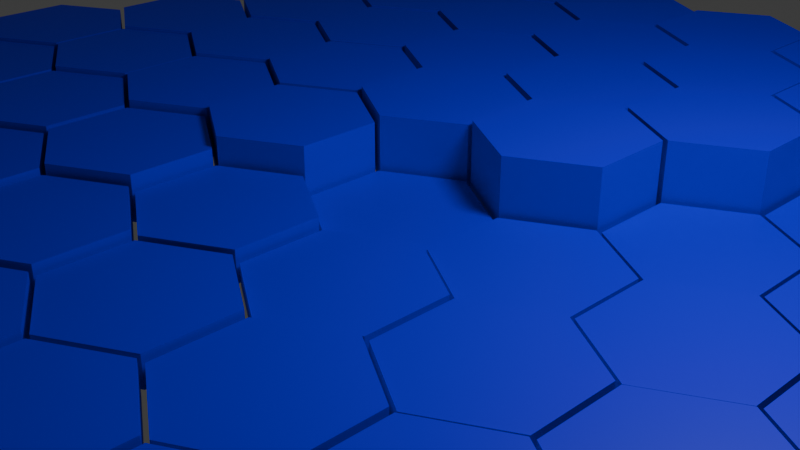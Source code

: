 # Source: NewTask.blend  (saved by Blender 4.0.36; exported with 4.5.12 LTS)
import bpy
from mathutils import Matrix  # noqa: F401  (used for matrix-valued properties, if any)

bpy.ops.wm.read_factory_settings(use_empty=True)
scene = bpy.context.scene
scene.name = 'Scene'

# ---- collections
col_collection = bpy.data.collections.new('Collection'); scene.collection.children.link(col_collection)

# ---- materials (node trees are filled in below, after node groups)
mat_material_001 = bpy.data.materials.new('Material.001')
mat_material_001.alpha_threshold = 0.0
mat_material_001.use_transparent_shadow = False
mat_material_001.roughness = 0.5
mat_material_001.line_color = (0.0, 0.0, 0.0, 1.0)

# ---- node groups
ng_auto_smooth = bpy.data.node_groups.new('Auto Smooth', 'GeometryNodeTree')
_s = ng_auto_smooth.interface.new_socket(name='Geometry', in_out='OUTPUT', socket_type='NodeSocketGeometry')
_s = ng_auto_smooth.interface.new_socket(name='Geometry', in_out='INPUT', socket_type='NodeSocketGeometry')
_s = ng_auto_smooth.interface.new_socket(name='Angle', in_out='INPUT', socket_type='NodeSocketFloat')
_s.subtype = 'ANGLE'
_s.min_value = 0.0
_s.max_value = 3.142
ng_auto_smooth.is_modifier = True
_N = ng_auto_smooth.nodes; _L = ng_auto_smooth.links
n0 = _N.new('NodeGroupOutput'); n0.name = 'Group Output'; n0.location = (480, -100)
n1 = _N.new('NodeGroupInput'); n1.name = 'Group Input'; n1.location = (-420, -300)
n2 = _N.new('NodeGroupInput'); n2.name = 'Group Input.001'; n2.location = (-60, -100)
n3 = _N.new('GeometryNodeSetShadeSmooth'); n3.name = 'Set Shade Smooth'; n3.location = (120, -100)
n3.domain = 'EDGE'
n4 = _N.new('GeometryNodeSetShadeSmooth'); n4.name = 'Set Shade Smooth.001'; n4.location = (300, -100)
n5 = _N.new('GeometryNodeInputMeshEdgeAngle'); n5.name = 'Edge Angle'; n5.location = (-420, -220)
n6 = _N.new('GeometryNodeInputEdgeSmooth'); n6.name = 'Is Edge Smooth'; n6.location = (-60, -160)
n7 = _N.new('GeometryNodeInputShadeSmooth'); n7.name = 'Is Face Smooth'; n7.location = (-240, -340)
n8 = _N.new('FunctionNodeBooleanMath'); n8.name = 'Boolean Math'; n8.location = (-60, -220)
n9 = _N.new('FunctionNodeCompare'); n9.name = 'Compare'; n9.location = (-240, -180)
n9.operation = 'LESS_EQUAL'
_L.new(n5.outputs[0], n9.inputs[0])
_L.new(n4.outputs[0], n0.inputs[0])
_L.new(n1.outputs[1], n9.inputs[1])
_L.new(n9.outputs[0], n8.inputs[0])
_L.new(n7.outputs[0], n8.inputs[1])
_L.new(n2.outputs[0], n3.inputs[0])
_L.new(n6.outputs[0], n3.inputs[1])
_L.new(n3.outputs[0], n4.inputs[0])
_L.new(n8.outputs[0], n3.inputs[2])
n0.is_active_output = True

# ---- material node trees
mat_material_001.use_nodes = True; mat_material_001.node_tree.nodes.clear()
_N = mat_material_001.node_tree.nodes; _L = mat_material_001.node_tree.links
n0 = _N.new('ShaderNodeOutputMaterial'); n0.name = 'Material Output'; n0.location = (300, 300)
n1 = _N.new('ShaderNodeBsdfPrincipled'); n1.name = 'Principled BSDF'; n1.location = (10, 300)
n1.inputs[0].default_value = (0.004493, 0.0, 0.7995, 1.0)
n1.inputs[3].default_value = 1.45
_L.new(n1.outputs[0], n0.inputs[0])
n0.is_active_output = True

# ---- world
world_world = bpy.data.worlds.new('World'); scene.world = world_world
world_world.use_nodes = True; world_world.node_tree.nodes.clear()
_N = world_world.node_tree.nodes; _L = world_world.node_tree.links
n0 = _N.new('ShaderNodeOutputWorld'); n0.name = 'World Output'; n0.location = (300, 300)
n1 = _N.new('ShaderNodeBackground'); n1.name = 'Background'; n1.location = (10, 300)
n1.inputs[0].default_value = (0.05088, 0.05088, 0.05088, 1.0)
_L.new(n1.outputs[0], n0.inputs[0])
n0.is_active_output = True
world_world.color = (0.05088, 0.05088, 0.05088)
world_world.use_sun_shadow = False
world_world.sun_shadow_jitter_overblur = 0.0

# ---- cameras
cam_camera = bpy.data.cameras.new('Camera')
cam_camera.clip_end = 100.0
cam_camera.ortho_scale = 7.314

# ---- lights
light_light = bpy.data.lights.new('Light', 'POINT')
light_light.transmission_factor = 0.0
light_light.use_soft_falloff = False
light_light.energy = 1000.0
light_light.shadow_soft_size = 1.024
light_light.shadow_maximum_resolution = 0.006
light_light.use_absolute_resolution = True

# ---- meshes
me_hex_grid_001 = bpy.data.meshes.new('Hex.Grid.001')
me_hex_grid_001.from_pydata([(-6.928, 0.9675, 0.0), (-7.766, 0.4837, 0.0), (-7.766, -0.4837, 0.0), (-6.928, -0.9675, 0.0), (-6.09, -0.4837, 0.0), (-6.09, 0.4837, 0.0), (-6.062, 2.467, 0.0), (-6.9, 1.984, 0.0), (-6.9, 1.016, 0.0), (-6.062, 0.5325, 0.0), (-5.224, 1.016, 0.0), (-5.224, 1.984, 0.0), (-5.196, 3.967, 0.0), (-6.034, 3.484, 0.0), (-6.034, 2.516, 0.0), (-5.196, 2.033, 0.0), (-4.358, 2.516, 0.0), (-4.358, 3.484, 0.0), (-4.33, 5.468, 0.0), (-5.168, 4.984, 0.0), (-5.168, 4.016, 0.0), (-4.33, 3.533, 0.0), (-3.492, 4.016, 0.0), (-3.492, 4.984, 0.0), (-3.464, 6.968, 0.0), (-4.302, 6.484, 0.0), (-4.302, 5.516, 0.0), (-3.464, 5.032, 0.0), (-2.626, 5.516, 0.0), (-2.626, 6.484, 0.0), (-6.062, -0.5325, 0.0), (-6.9, -1.016, 0.0), (-6.9, -1.984, 0.0), (-6.062, -2.467, 0.0), (-5.224, -1.984, 0.0), (-5.224, -1.016, 0.0), (-5.196, 0.9675, 0.0), (-6.034, 0.4837, 0.0), (-6.034, -0.4837, 0.0), (-5.196, -0.9675, 0.0), (-4.358, -0.4837, 0.0), (-4.358, 0.4837, 0.0), (-4.33, 2.467, 0.0), (-5.168, 1.984, 0.0), (-5.168, 1.016, 0.0), (-4.33, 0.5325, 0.0), (-3.492, 1.016, 0.0), (-3.492, 1.984, 0.0), (-3.464, 3.967, 0.0), (-4.302, 3.484, 0.0), (-4.302, 2.516, 0.0), (-3.464, 2.033, 0.0), (-2.626, 2.516, 0.0), (-2.626, 3.484, 0.0), (-2.598, 5.468, 0.0), (-3.436, 4.984, 0.0), (-3.436, 4.016, 0.0), (-2.598, 3.533, 0.0), (-1.76, 4.016, 0.0), (-1.76, 4.984, 0.0), (-1.732, 6.968, 0.0), (-2.57, 6.484, 0.0), (-2.57, 5.516, 0.0), (-1.732, 5.032, 0.0), (-0.8942, 5.516, 0.0), (-0.8942, 6.484, 0.0), (-5.196, -2.033, 0.0), (-6.034, -2.516, 0.0), (-6.034, -3.484, 0.0), (-5.196, -3.967, 0.0), (-4.358, -3.484, 0.0), (-4.358, -2.516, 0.0), (-4.33, -0.5325, 0.0), (-5.168, -1.016, 0.0), (-5.168, -1.984, 0.0), (-4.33, -2.467, 0.0), (-3.492, -1.984, 0.0), (-3.492, -1.016, 0.0), (-3.464, 0.9675, 0.0), (-4.302, 0.4837, 0.0), (-4.302, -0.4837, 0.0), (-3.464, -0.9675, 0.0), (-2.626, -0.4837, 0.0), (-2.626, 0.4837, 0.0), (-2.598, 2.467, 0.0), (-3.436, 1.984, 0.0), (-3.436, 1.016, 0.0), (-2.598, 0.5325, 0.0), (-1.76, 1.016, 0.0), (-1.76, 1.984, 0.0), (-1.732, 3.967, 0.0), (-2.57, 3.484, 0.0), (-2.57, 2.516, 0.0), (-1.732, 2.033, 0.0), (-0.8942, 2.516, 0.0), (-0.8942, 3.484, 0.0), (-0.866, 5.468, 0.0), (-1.704, 4.984, 0.0), (-1.704, 4.016, 0.0), (-0.866, 3.533, 0.0), (-0.02815, 4.016, 0.0), (-0.02815, 4.984, 0.0), (0.0, 6.968, 0.0), (-0.8379, 6.484, 0.0), (-0.8379, 5.516, 0.0), (0.0, 5.032, 0.0), (0.8379, 5.516, 0.0), (0.8379, 6.484, 0.0), (-4.33, -3.533, 0.0), (-5.168, -4.016, 0.0), (-5.168, -4.984, 0.0), (-4.33, -5.468, 0.0), (-3.492, -4.984, 0.0), (-3.492, -4.016, 0.0), (-3.464, -2.033, 0.0), (-4.302, -2.516, 0.0), (-4.302, -3.484, 0.0), (-3.464, -3.967, 0.0), (-2.626, -3.484, 0.0), (-2.626, -2.516, 0.0), (-2.598, -0.5325, 0.0), (-3.436, -1.016, 0.0), (-3.436, -1.984, 0.0), (-2.598, -2.467, 0.0), (-1.76, -1.984, 0.0), (-1.76, -1.016, 0.0), (-1.732, 0.9675, 0.0), (-2.57, 0.4837, 0.0), (-2.57, -0.4837, 0.0), (-1.732, -0.9675, 0.0), (-0.8942, -0.4837, 0.0), (-0.8942, 0.4837, 0.0), (-0.866, 2.467, 0.0), (-1.704, 1.984, 0.0), (-1.704, 1.016, 0.0), (-0.866, 0.5325, 0.0), (-0.02815, 1.016, 0.0), (-0.02815, 1.984, 0.0), (0.0, 3.967, 0.0), (-0.8379, 3.484, 0.0), (-0.8379, 2.516, 0.0), (0.0, 2.033, 0.0), (0.8379, 2.516, 0.0), (0.8379, 3.484, 0.0), (0.866, 5.468, 0.0), (0.02815, 4.984, 0.0), (0.02815, 4.016, 0.0), (0.866, 3.533, 0.0), (1.704, 4.016, 0.0), (1.704, 4.984, 0.0), (1.732, 6.968, 0.0), (0.8942, 6.484, 0.0), (0.8942, 5.516, 0.0), (1.732, 5.032, 0.0), (2.57, 5.516, 0.0), (2.57, 6.484, 0.0), (-3.464, -5.032, 0.0), (-4.302, -5.516, 0.0), (-4.302, -6.484, 0.0), (-3.464, -6.968, 0.0), (-2.626, -6.484, 0.0), (-2.626, -5.516, 0.0), (-2.598, -3.533, 0.0), (-3.436, -4.016, 0.0), (-3.436, -4.984, 0.0), (-2.598, -5.468, 0.0), (-1.76, -4.984, 0.0), (-1.76, -4.016, 0.0), (-1.732, -2.033, 0.0), (-2.57, -2.516, 0.0), (-2.57, -3.484, 0.0), (-1.732, -3.967, 0.0), (-0.8942, -3.484, 0.0), (-0.8942, -2.516, 0.0), (-0.866, -0.5325, 0.0), (-1.704, -1.016, 0.0), (-1.704, -1.984, 0.0), (-0.866, -2.467, 0.0), (-0.02815, -1.984, 0.0), (-0.02815, -1.016, 0.0), (0.0, 0.9675, 0.0), (-0.8379, 0.4837, 0.0), (-0.8379, -0.4837, 0.0), (0.0, -0.9675, 0.0), (0.8379, -0.4837, 0.0), (0.8379, 0.4837, 0.0), (0.866, 2.467, 0.0), (0.02815, 1.984, 0.0), (0.02815, 1.016, 0.0), (0.866, 0.5325, 0.0), (1.704, 1.016, 0.0), (1.704, 1.984, 0.0), (1.732, 3.967, 0.0), (0.8942, 3.484, 0.0), (0.8942, 2.516, 0.0), (1.732, 2.033, 0.0), (2.57, 2.516, 0.0), (2.57, 3.484, 0.0), (2.598, 5.468, 0.0), (1.76, 4.984, 0.0), (1.76, 4.016, 0.0), (2.598, 3.533, 0.0), (3.436, 4.016, 0.0), (3.436, 4.984, 0.0), (3.464, 6.968, 0.0), (2.626, 6.484, 0.0), (2.626, 5.516, 0.0), (3.464, 5.032, 0.0), (4.302, 5.516, 0.0), (4.302, 6.484, 0.0), (-1.732, -5.032, 0.0), (-2.57, -5.516, 0.0), (-2.57, -6.484, 0.0), (-1.732, -6.968, 0.0), (-0.8942, -6.484, 0.0), (-0.8942, -5.516, 0.0), (-0.866, -3.533, 0.0), (-1.704, -4.016, 0.0), (-1.704, -4.984, 0.0), (-0.866, -5.468, 0.0), (-0.02815, -4.984, 0.0), (-0.02815, -4.016, 0.0), (0.0, -2.033, 0.0), (-0.8379, -2.516, 0.0), (-0.8379, -3.484, 0.0), (0.0, -3.967, 0.0), (0.8379, -3.484, 0.0), (0.8379, -2.516, 0.0), (0.866, -0.5325, 0.0), (0.02815, -1.016, 0.0), (0.02815, -1.984, 0.0), (0.866, -2.467, 0.0), (1.704, -1.984, 0.0), (1.704, -1.016, 0.0), (1.732, 0.9675, 0.0), (0.8942, 0.4837, 0.0), (0.8942, -0.4837, 0.0), (1.732, -0.9675, 0.0), (2.57, -0.4837, 0.0), (2.57, 0.4837, 0.0), (2.598, 2.467, 0.0), (1.76, 1.984, 0.0), (1.76, 1.016, 0.0), (2.598, 0.5325, 0.0), (3.436, 1.016, 0.0), (3.436, 1.984, 0.0), (3.464, 3.967, 0.0), (2.626, 3.484, 0.0), (2.626, 2.516, 0.0), (3.464, 2.033, 0.0), (4.302, 2.516, 0.0), (4.302, 3.484, 0.0), (4.33, 5.468, 0.0), (3.492, 4.984, 0.0), (3.492, 4.016, 0.0), (4.33, 3.533, 0.0), (5.168, 4.016, 0.0), (5.168, 4.984, 0.0), (0.0, -5.032, 0.0), (-0.8379, -5.516, 0.0), (-0.8379, -6.484, 0.0), (0.0, -6.968, 0.0), (0.8379, -6.484, 0.0), (0.8379, -5.516, 0.0), (0.866, -3.533, 0.0), (0.02815, -4.016, 0.0), (0.02815, -4.984, 0.0), (0.866, -5.468, 0.0), (1.704, -4.984, 0.0), (1.704, -4.016, 0.0), (1.732, -2.033, 0.0), (0.8942, -2.516, 0.0), (0.8942, -3.484, 0.0), (1.732, -3.967, 0.0), (2.57, -3.484, 0.0), (2.57, -2.516, 0.0), (2.598, -0.5325, 0.0), (1.76, -1.016, 0.0), (1.76, -1.984, 0.0), (2.598, -2.467, 0.0), (3.436, -1.984, 0.0), (3.436, -1.016, 0.0), (3.464, 0.9675, 0.0), (2.626, 0.4837, 0.0), (2.626, -0.4837, 0.0), (3.464, -0.9675, 0.0), (4.302, -0.4837, 0.0), (4.302, 0.4837, 0.0), (4.33, 2.467, 0.0), (3.492, 1.984, 0.0), (3.492, 1.016, 0.0), (4.33, 0.5325, 0.0), (5.168, 1.016, 0.0), (5.168, 1.984, 0.0), (5.196, 3.967, 0.0), (4.358, 3.484, 0.0), (4.358, 2.516, 0.0), (5.196, 2.033, 0.0), (6.034, 2.516, 0.0), (6.034, 3.484, 0.0), (1.732, -5.032, 0.0), (0.8942, -5.516, 0.0), (0.8942, -6.484, 0.0), (1.732, -6.968, 0.0), (2.57, -6.484, 0.0), (2.57, -5.516, 0.0), (2.598, -3.533, 0.0), (1.76, -4.016, 0.0), (1.76, -4.984, 0.0), (2.598, -5.468, 0.0), (3.436, -4.984, 0.0), (3.436, -4.016, 0.0), (3.464, -2.033, 0.0), (2.626, -2.516, 0.0), (2.626, -3.484, 0.0), (3.464, -3.967, 0.0), (4.302, -3.484, 0.0), (4.302, -2.516, 0.0), (4.33, -0.5325, 0.0), (3.492, -1.016, 0.0), (3.492, -1.984, 0.0), (4.33, -2.467, 0.0), (5.168, -1.984, 0.0), (5.168, -1.016, 0.0), (5.196, 0.9675, 0.0), (4.358, 0.4837, 0.0), (4.358, -0.4837, 0.0), (5.196, -0.9675, 0.0), (6.034, -0.4837, 0.0), (6.034, 0.4837, 0.0), (6.062, 2.467, 0.0), (5.224, 1.984, 0.0), (5.224, 1.016, 0.0), (6.062, 0.5325, 0.0), (6.9, 1.016, 0.0), (6.9, 1.984, 0.0), (3.464, -5.032, 0.0), (2.626, -5.516, 0.0), (2.626, -6.484, 0.0), (3.464, -6.968, 0.0), (4.302, -6.484, 0.0), (4.302, -5.516, 0.0), (4.33, -3.533, 0.0), (3.492, -4.016, 0.0), (3.492, -4.984, 0.0), (4.33, -5.468, 0.0), (5.168, -4.984, 0.0), (5.168, -4.016, 0.0), (5.196, -2.033, 0.0), (4.358, -2.516, 0.0), (4.358, -3.484, 0.0), (5.196, -3.967, 0.0), (6.034, -3.484, 0.0), (6.034, -2.516, 0.0), (6.062, -0.5325, 0.0), (5.224, -1.016, 0.0), (5.224, -1.984, 0.0), (6.062, -2.467, 0.0), (6.9, -1.984, 0.0), (6.9, -1.016, 0.0), (6.928, 0.9675, 0.0), (6.09, 0.4837, 0.0), (6.09, -0.4837, 0.0), (6.928, -0.9675, 0.0), (7.766, -0.4837, 0.0), (7.766, 0.4837, 0.0), (-6.928, 0.9675, 0.5745), (-7.766, 0.4837, 0.5745), (-7.766, -0.4837, 0.5745), (-6.928, -0.9675, 0.5745), (-6.09, -0.4837, 0.5745), (-6.09, 0.4837, 0.5745), (-6.062, 2.467, 0.607), (-6.9, 1.984, 0.607), (-6.9, 1.016, 0.607), (-6.062, 0.5325, 0.607), (-5.224, 1.016, 0.607), (-5.224, 1.984, 0.607), (-5.196, 3.967, 0.6407), (-6.034, 3.484, 0.6407), (-6.034, 2.516, 0.6407), (-5.196, 2.033, 0.6407), (-4.358, 2.516, 0.6407), (-4.358, 3.484, 0.6407), (-4.33, 5.468, 0.6702), (-5.168, 4.984, 0.6702), (-5.168, 4.016, 0.6702), (-4.33, 3.533, 0.6702), (-3.492, 4.016, 0.6702), (-3.492, 4.984, 0.6702), (-3.464, 6.968, 0.6932), (-4.302, 6.484, 0.6932), (-4.302, 5.516, 0.6932), (-3.464, 5.032, 0.6932), (-2.626, 5.516, 0.6932), (-2.626, 6.484, 0.6932), (-6.062, -0.5325, 0.5449), (-6.9, -1.016, 0.5449), (-6.9, -1.984, 0.5449), (-6.062, -2.467, 0.5449), (-5.224, -1.984, 0.5449), (-5.224, -1.016, 0.5449), (-5.196, 0.9675, 0.582), (-6.034, 0.4837, 0.582), (-6.034, -0.4837, 0.582), (-5.196, -0.9675, 0.582), (-4.358, -0.4837, 0.582), (-4.358, 0.4837, 0.582), (-4.33, 2.467, 0.6276), (-5.168, 1.984, 0.6276), (-5.168, 1.016, 0.6276), (-4.33, 0.5325, 0.6276), (-3.492, 1.016, 0.6276), (-3.492, 1.984, 0.6276), (-3.464, 3.967, 0.6694), (-4.302, 3.484, 0.6694), (-4.302, 2.516, 0.6694), (-3.464, 2.033, 0.6694), (-2.626, 2.516, 0.6694), (-2.626, 3.484, 0.6694), (-2.598, 5.468, 0.6994), (-3.436, 4.984, 0.6994), (-3.436, 4.016, 0.6994), (-2.598, 3.533, 0.6994), (-1.76, 4.016, 0.6994), (-1.76, 4.984, 0.6994), (-1.732, 6.968, 0.7193), (-2.57, 6.484, 0.7193), (-2.57, 5.516, 0.7193), (-1.732, 5.032, 0.7193), (-0.8942, 5.516, 0.7193), (-0.8942, 6.484, 0.7193), (-5.196, -2.033, 0.5064), (-6.034, -2.516, 0.5064), (-6.034, -3.484, 0.5064), (-5.196, -3.967, 0.5064), (-4.358, -3.484, 0.5064), (-4.358, -2.516, 0.5064), (-4.33, -0.5325, 0.5393), (-5.168, -1.016, 0.5393), (-5.168, -1.984, 0.5393), (-4.33, -2.467, 0.5393), (-3.492, -1.984, 0.5393), (-3.492, -1.016, 0.5393), (-3.464, 0.9675, 0.5989), (-4.302, 0.4837, 0.5989), (-4.302, -0.4837, 0.5989), (-3.464, -0.9675, 0.5989), (-2.626, -0.4837, 0.5989), (-2.626, 0.4837, 0.5989), (-2.598, 2.467, 0.6675), (-3.436, 1.984, 0.6675), (-3.436, 1.016, 0.6675), (-2.598, 0.5325, 0.6675), (-1.76, 1.016, 0.6675), (-1.76, 1.984, 0.6675), (-1.732, 3.967, 0.7107), (-2.57, 3.484, 0.7107), (-2.57, 2.516, 0.7107), (-1.732, 2.033, 0.7107), (-0.8942, 2.516, 0.7107), (-0.8942, 3.484, 0.7107), (-0.866, 5.468, 0.7336), (-1.704, 4.984, 0.7336), (-1.704, 4.016, 0.7336), (-0.866, 3.533, 0.7336), (-0.02815, 4.016, 0.7336), (-0.02815, 4.984, 0.7336), (0.0, 6.968, 0.7467), (-0.8379, 6.484, 0.7467), (-0.8379, 5.516, 0.7467), (0.0, 5.032, 0.7467), (0.8379, 5.516, 0.7467), (0.8379, 6.484, 0.7467), (-4.33, -3.533, 0.4656), (-5.168, -4.016, 0.4656), (-5.168, -4.984, 0.4656), (-4.33, -5.468, 0.4656), (-3.492, -4.984, 0.4656), (-3.492, -4.016, 0.4656), (-3.464, -2.033, 0.4799), (-4.302, -2.516, 0.4799), (-4.302, -3.484, 0.4799), (-3.464, -3.967, 0.4799), (-2.626, -3.484, 0.4799), (-2.626, -2.516, 0.4799), (-2.598, -0.5325, 0.5221), (-3.436, -1.016, 0.5221), (-3.436, -1.984, 0.5221), (-2.598, -2.467, 0.5221), (-1.76, -1.984, 0.5221), (-1.76, -1.016, 0.5221), (-1.732, 0.9675, 0.6605), (-2.57, 0.4837, 0.6605), (-2.57, -0.4837, 0.6605), (-1.732, -0.9675, 0.6605), (-0.8942, -0.4837, 0.6605), (-0.8942, 0.4837, 0.6605), (-0.866, 2.467, 0.7369), (-1.704, 1.984, 0.7369), (-1.704, 1.016, 0.7369), (-0.866, 0.5325, 0.7369), (-0.02815, 1.016, 0.7369), (-0.02815, 1.984, 0.7369), (0.0, 3.967, 0.7582), (-0.8379, 3.484, 0.7582), (-0.8379, 2.516, 0.7582), (0.0, 2.033, 0.7582), (0.8379, 2.516, 0.7582), (0.8379, 3.484, 0.7582), (0.866, 5.468, 0.7673), (0.02815, 4.984, 0.7673), (0.02815, 4.016, 0.7673), (0.866, 3.533, 0.7673), (1.704, 4.016, 0.7673), (1.704, 4.984, 0.7673), (1.732, 6.968, 0.7724), (0.8942, 6.484, 0.7724), (0.8942, 5.516, 0.7724), (1.732, 5.032, 0.7724), (2.57, 5.516, 0.7724), (2.57, 6.484, 0.7724), (-3.464, -5.032, 0.4319), (-4.302, -5.516, 0.4319), (-4.302, -6.484, 0.4319), (-3.464, -6.968, 0.4319), (-2.626, -6.484, 0.4319), (-2.626, -5.516, 0.4319), (-2.598, -3.533, 0.4286), (-3.436, -4.016, 0.4286), (-3.436, -4.984, 0.4286), (-2.598, -5.468, 0.4286), (-1.76, -4.984, 0.4286), (-1.76, -4.016, 0.4286), (-1.732, -2.033, 0.42), (-2.57, -2.516, 0.42), (-2.57, -3.484, 0.42), (-1.732, -3.967, 0.42), (-0.8942, -3.484, 0.42), (-0.8942, -2.516, 0.42), (-0.866, -0.5325, 0.3517), (-1.704, -1.016, 0.3517), (-1.704, -1.984, 0.3517), (-0.866, -2.467, 0.3517), (-0.02815, -1.984, 0.3517), (-0.02815, -1.016, 0.3517), (0.0, 0.9675, 0.1184), (-0.8379, 0.4837, 0.1184), (-0.8379, -0.4837, 0.1184), (0.0, -0.9675, 0.1184), (0.8379, -0.4837, 0.1184), (0.8379, 0.4837, 0.1184), (0.866, 2.467, 0.8023), (0.02815, 1.984, 0.8023), (0.02815, 1.016, 0.8023), (0.866, 0.5325, 0.8023), (1.704, 1.016, 0.8023), (1.704, 1.984, 0.8023), (1.732, 3.967, 0.7977), (0.8942, 3.484, 0.7977), (0.8942, 2.516, 0.7977), (1.732, 2.033, 0.7977), (2.57, 2.516, 0.7977), (2.57, 3.484, 0.7977), (2.598, 5.468, 0.7954), (1.76, 4.984, 0.7954), (1.76, 4.016, 0.7954), (2.598, 3.533, 0.7954), (3.436, 4.016, 0.7954), (3.436, 4.984, 0.7954), (3.464, 6.968, 0.7942), (2.626, 6.484, 0.7942), (2.626, 5.516, 0.7942), (3.464, 5.032, 0.7942), (4.302, 5.516, 0.7942), (4.302, 6.484, 0.7942), (-1.732, -5.032, 0.3971), (-2.57, -5.516, 0.3971), (-2.57, -6.484, 0.3971), (-1.732, -6.968, 0.3971), (-0.8942, -6.484, 0.3971), (-0.8942, -5.516, 0.3971), (-0.866, -3.533, 0.3766), (-1.704, -4.016, 0.3766), (-1.704, -4.984, 0.3766), (-0.866, -5.468, 0.3766), (-0.02815, -4.984, 0.3766), (-0.02815, -4.016, 0.3766), (0.0, -2.033, 0.3293), (-0.8379, -2.516, 0.3293), (-0.8379, -3.484, 0.3293), (0.0, -3.967, 0.3293), (0.8379, -3.484, 0.3293), (0.8379, -2.516, 0.3293), (0.866, -0.5325, 0.2351), (0.02815, -1.016, 0.2351), (0.02815, -1.984, 0.2351), (0.866, -2.467, 0.2351), (1.704, -1.984, 0.2351), (1.704, -1.016, 0.2351), (1.732, 0.9675, 0.1668), (0.8942, 0.4837, 0.1668), (0.8942, -0.4837, 0.1668), (1.732, -0.9675, 0.1668), (2.57, -0.4837, 0.1668), (2.57, 0.4837, 0.1668), (2.598, 2.467, 0.1383), (1.76, 1.984, 0.1383), (1.76, 1.016, 0.1383), (2.598, 0.5325, 0.1383), (3.436, 1.016, 0.1383), (3.436, 1.984, 0.1383), (3.464, 3.967, 0.1245), (2.626, 3.484, 0.1245), (2.626, 2.516, 0.1245), (3.464, 2.033, 0.1245), (4.302, 2.516, 0.1245), (4.302, 3.484, 0.1245), (4.33, 5.468, 0.1167), (3.492, 4.984, 0.1167), (3.492, 4.016, 0.1167), (4.33, 3.533, 0.1167), (5.168, 4.016, 0.1167), (5.168, 4.984, 0.1167), (0.0, -5.032, 0.3589), (-0.8379, -5.516, 0.3589), (-0.8379, -6.484, 0.3589), (0.0, -6.968, 0.3589), (0.8379, -6.484, 0.3589), (0.8379, -5.516, 0.3589), (0.866, -3.533, 0.3263), (0.02815, -4.016, 0.3263), (0.02815, -4.984, 0.3263), (0.866, -5.468, 0.3263), (1.704, -4.984, 0.3263), (1.704, -4.016, 0.3263), (1.732, -2.033, 0.2763), (0.8942, -2.516, 0.2763), (0.8942, -3.484, 0.2763), (1.732, -3.967, 0.2763), (2.57, -3.484, 0.2763), (2.57, -2.516, 0.2763), (2.598, -0.5325, 0.2213), (1.76, -1.016, 0.2213), (1.76, -1.984, 0.2213), (2.598, -2.467, 0.2213), (3.436, -1.984, 0.2213), (3.436, -1.016, 0.2213), (3.464, 0.9675, 0.1814), (2.626, 0.4837, 0.1814), (2.626, -0.4837, 0.1814), (3.464, -0.9675, 0.1814), (4.302, -0.4837, 0.1814), (4.302, 0.4837, 0.1814), (4.33, 2.467, 0.157), (3.492, 1.984, 0.157), (3.492, 1.016, 0.157), (4.33, 0.5325, 0.157), (5.168, 1.016, 0.157), (5.168, 1.984, 0.157), (5.196, 3.967, 0.142), (4.358, 3.484, 0.142), (4.358, 2.516, 0.142), (5.196, 2.033, 0.142), (6.034, 2.516, 0.142), (6.034, 3.484, 0.142), (1.732, -5.032, 0.3252), (0.8942, -5.516, 0.3252), (0.8942, -6.484, 0.3252), (1.732, -6.968, 0.3252), (2.57, -6.484, 0.3252), (2.57, -5.516, 0.3252), (2.598, -3.533, 0.2919), (1.76, -4.016, 0.2919), (1.76, -4.984, 0.2919), (2.598, -5.468, 0.2919), (3.436, -4.984, 0.2919), (3.436, -4.016, 0.2919), (3.464, -2.033, 0.2528), (2.626, -2.516, 0.2528), (2.626, -3.484, 0.2528), (3.464, -3.967, 0.2528), (4.302, -3.484, 0.2528), (4.302, -2.516, 0.2528), (4.33, -0.5325, 0.2163), (3.492, -1.016, 0.2163), (3.492, -1.984, 0.2163), (4.33, -2.467, 0.2163), (5.168, -1.984, 0.2163), (5.168, -1.016, 0.2163), (5.196, 0.9675, 0.1881), (4.358, 0.4837, 0.1881), (4.358, -0.4837, 0.1881), (5.196, -0.9675, 0.1881), (6.034, -0.4837, 0.1881), (6.034, 0.4837, 0.1881), (6.062, 2.467, 0.168), (5.224, 1.984, 0.168), (5.224, 1.016, 0.168), (6.062, 0.5325, 0.168), (6.9, 1.016, 0.168), (6.9, 1.984, 0.168), (3.464, -5.032, 0.2997), (2.626, -5.516, 0.2997), (2.626, -6.484, 0.2997), (3.464, -6.968, 0.2997), (4.302, -6.484, 0.2997), (4.302, -5.516, 0.2997), (4.33, -3.533, 0.2706), (3.492, -4.016, 0.2706), (3.492, -4.984, 0.2706), (4.33, -5.468, 0.2706), (5.168, -4.984, 0.2706), (5.168, -4.016, 0.2706), (5.196, -2.033, 0.2407), (4.358, -2.516, 0.2407), (4.358, -3.484, 0.2407), (5.196, -3.967, 0.2407), (6.034, -3.484, 0.2407), (6.034, -2.516, 0.2407), (6.062, -0.5325, 0.2138), (5.224, -1.016, 0.2138), (5.224, -1.984, 0.2138), (6.062, -2.467, 0.2138), (6.9, -1.984, 0.2138), (6.9, -1.016, 0.2138), (6.928, 0.9675, 0.1919), (6.09, 0.4837, 0.1919), (6.09, -0.4837, 0.1919), (6.928, -0.9675, 0.1919), (7.766, -0.4837, 0.1919), (7.766, 0.4837, 0.1919)], [], [(0, 3, 2, 1), (3, 0, 5, 4), (6, 9, 8, 7), (9, 6, 11, 10), (12, 15, 14, 13), (15, 12, 17, 16), (18, 21, 20, 19), (21, 18, 23, 22), (24, 27, 26, 25), (27, 24, 29, 28), (30, 33, 32, 31), (33, 30, 35, 34), (36, 39, 38, 37), (39, 36, 41, 40), (42, 45, 44, 43), (45, 42, 47, 46), (48, 51, 50, 49), (51, 48, 53, 52), (54, 57, 56, 55), (57, 54, 59, 58), (60, 63, 62, 61), (63, 60, 65, 64), (66, 69, 68, 67), (69, 66, 71, 70), (72, 75, 74, 73), (75, 72, 77, 76), (78, 81, 80, 79), (81, 78, 83, 82), (84, 87, 86, 85), (87, 84, 89, 88), (90, 93, 92, 91), (93, 90, 95, 94), (96, 99, 98, 97), (99, 96, 101, 100), (102, 105, 104, 103), (105, 102, 107, 106), (108, 111, 110, 109), (111, 108, 113, 112), (114, 117, 116, 115), (117, 114, 119, 118), (120, 123, 122, 121), (123, 120, 125, 124), (126, 129, 128, 127), (129, 126, 131, 130), (132, 135, 134, 133), (135, 132, 137, 136), (138, 141, 140, 139), (141, 138, 143, 142), (144, 147, 146, 145), (147, 144, 149, 148), (150, 153, 152, 151), (153, 150, 155, 154), (156, 159, 158, 157), (159, 156, 161, 160), (162, 165, 164, 163), (165, 162, 167, 166), (168, 171, 170, 169), (171, 168, 173, 172), (174, 177, 176, 175), (177, 174, 179, 178), (180, 183, 182, 181), (183, 180, 185, 184), (186, 189, 188, 187), (189, 186, 191, 190), (192, 195, 194, 193), (195, 192, 197, 196), (198, 201, 200, 199), (201, 198, 203, 202), (204, 207, 206, 205), (207, 204, 209, 208), (210, 213, 212, 211), (213, 210, 215, 214), (216, 219, 218, 217), (219, 216, 221, 220), (222, 225, 224, 223), (225, 222, 227, 226), (228, 231, 230, 229), (231, 228, 233, 232), (234, 237, 236, 235), (237, 234, 239, 238), (240, 243, 242, 241), (243, 240, 245, 244), (246, 249, 248, 247), (249, 246, 251, 250), (252, 255, 254, 253), (255, 252, 257, 256), (258, 261, 260, 259), (261, 258, 263, 262), (264, 267, 266, 265), (267, 264, 269, 268), (270, 273, 272, 271), (273, 270, 275, 274), (276, 279, 278, 277), (279, 276, 281, 280), (282, 285, 284, 283), (285, 282, 287, 286), (288, 291, 290, 289), (291, 288, 293, 292), (294, 297, 296, 295), (297, 294, 299, 298), (300, 303, 302, 301), (303, 300, 305, 304), (306, 309, 308, 307), (309, 306, 311, 310), (312, 315, 314, 313), (315, 312, 317, 316), (318, 321, 320, 319), (321, 318, 323, 322), (324, 327, 326, 325), (327, 324, 329, 328), (330, 333, 332, 331), (333, 330, 335, 334), (336, 339, 338, 337), (339, 336, 341, 340), (342, 345, 344, 343), (345, 342, 347, 346), (348, 351, 350, 349), (351, 348, 353, 352), (354, 357, 356, 355), (357, 354, 359, 358), (360, 363, 362, 361), (363, 360, 365, 364), (366, 367, 368, 369), (369, 370, 371, 366), (4, 5, 371, 370), (2, 3, 369, 368), (0, 1, 367, 366), (5, 0, 366, 371), (3, 4, 370, 369), (1, 2, 368, 367), (372, 373, 374, 375), (375, 376, 377, 372), (7, 8, 374, 373), (10, 11, 377, 376), (8, 9, 375, 374), (6, 7, 373, 372), (11, 6, 372, 377), (9, 10, 376, 375), (378, 379, 380, 381), (381, 382, 383, 378), (17, 12, 378, 383), (15, 16, 382, 381), (13, 14, 380, 379), (16, 17, 383, 382), (14, 15, 381, 380), (12, 13, 379, 378), (384, 385, 386, 387), (387, 388, 389, 384), (23, 18, 384, 389), (21, 22, 388, 387), (19, 20, 386, 385), (22, 23, 389, 388), (20, 21, 387, 386), (18, 19, 385, 384), (390, 391, 392, 393), (393, 394, 395, 390), (26, 27, 393, 392), (24, 25, 391, 390), (29, 24, 390, 395), (27, 28, 394, 393), (25, 26, 392, 391), (28, 29, 395, 394), (396, 397, 398, 399), (399, 400, 401, 396), (34, 35, 401, 400), (32, 33, 399, 398), (30, 31, 397, 396), (35, 30, 396, 401), (33, 34, 400, 399), (31, 32, 398, 397), (402, 403, 404, 405), (405, 406, 407, 402), (40, 41, 407, 406), (38, 39, 405, 404), (36, 37, 403, 402), (41, 36, 402, 407), (39, 40, 406, 405), (37, 38, 404, 403), (408, 409, 410, 411), (411, 412, 413, 408), (45, 46, 412, 411), (43, 44, 410, 409), (46, 47, 413, 412), (44, 45, 411, 410), (42, 43, 409, 408), (47, 42, 408, 413), (414, 415, 416, 417), (417, 418, 419, 414), (53, 48, 414, 419), (51, 52, 418, 417), (49, 50, 416, 415), (52, 53, 419, 418), (50, 51, 417, 416), (48, 49, 415, 414), (420, 421, 422, 423), (423, 424, 425, 420), (54, 55, 421, 420), (59, 54, 420, 425), (57, 58, 424, 423), (55, 56, 422, 421), (58, 59, 425, 424), (56, 57, 423, 422), (426, 427, 428, 429), (429, 430, 431, 426), (64, 65, 431, 430), (62, 63, 429, 428), (60, 61, 427, 426), (65, 60, 426, 431), (63, 64, 430, 429), (61, 62, 428, 427), (432, 433, 434, 435), (435, 436, 437, 432), (70, 71, 437, 436), (68, 69, 435, 434), (66, 67, 433, 432), (71, 66, 432, 437), (69, 70, 436, 435), (67, 68, 434, 433), (438, 439, 440, 441), (441, 442, 443, 438), (73, 74, 440, 439), (76, 77, 443, 442), (74, 75, 441, 440), (72, 73, 439, 438), (77, 72, 438, 443), (75, 76, 442, 441), (444, 445, 446, 447), (447, 448, 449, 444), (83, 78, 444, 449), (81, 82, 448, 447), (79, 80, 446, 445), (82, 83, 449, 448), (80, 81, 447, 446), (78, 79, 445, 444), (450, 451, 452, 453), (453, 454, 455, 450), (89, 84, 450, 455), (87, 88, 454, 453), (85, 86, 452, 451), (88, 89, 455, 454), (86, 87, 453, 452), (84, 85, 451, 450), (456, 457, 458, 459), (459, 460, 461, 456), (92, 93, 459, 458), (90, 91, 457, 456), (95, 90, 456, 461), (93, 94, 460, 459), (91, 92, 458, 457), (94, 95, 461, 460), (462, 463, 464, 465), (465, 466, 467, 462), (100, 101, 467, 466), (98, 99, 465, 464), (96, 97, 463, 462), (101, 96, 462, 467), (99, 100, 466, 465), (97, 98, 464, 463), (468, 469, 470, 471), (471, 472, 473, 468), (106, 107, 473, 472), (104, 105, 471, 470), (102, 103, 469, 468), (107, 102, 468, 473), (105, 106, 472, 471), (103, 104, 470, 469), (474, 475, 476, 477), (477, 478, 479, 474), (111, 112, 478, 477), (109, 110, 476, 475), (112, 113, 479, 478), (110, 111, 477, 476), (108, 109, 475, 474), (113, 108, 474, 479), (480, 481, 482, 483), (483, 484, 485, 480), (119, 114, 480, 485), (117, 118, 484, 483), (115, 116, 482, 481), (118, 119, 485, 484), (116, 117, 483, 482), (114, 115, 481, 480), (486, 487, 488, 489), (489, 490, 491, 486), (120, 121, 487, 486), (125, 120, 486, 491), (123, 124, 490, 489), (121, 122, 488, 487), (124, 125, 491, 490), (122, 123, 489, 488), (492, 493, 494, 495), (495, 496, 497, 492), (130, 131, 497, 496), (128, 129, 495, 494), (126, 127, 493, 492), (131, 126, 492, 497), (129, 130, 496, 495), (127, 128, 494, 493), (498, 499, 500, 501), (501, 502, 503, 498), (136, 137, 503, 502), (134, 135, 501, 500), (132, 133, 499, 498), (137, 132, 498, 503), (135, 136, 502, 501), (133, 134, 500, 499), (504, 505, 506, 507), (507, 508, 509, 504), (139, 140, 506, 505), (142, 143, 509, 508), (140, 141, 507, 506), (138, 139, 505, 504), (143, 138, 504, 509), (141, 142, 508, 507), (510, 511, 512, 513), (513, 514, 515, 510), (149, 144, 510, 515), (147, 148, 514, 513), (145, 146, 512, 511), (148, 149, 515, 514), (146, 147, 513, 512), (144, 145, 511, 510), (516, 517, 518, 519), (519, 520, 521, 516), (155, 150, 516, 521), (153, 154, 520, 519), (151, 152, 518, 517), (154, 155, 521, 520), (152, 153, 519, 518), (150, 151, 517, 516), (522, 523, 524, 525), (525, 526, 527, 522), (158, 159, 525, 524), (156, 157, 523, 522), (161, 156, 522, 527), (159, 160, 526, 525), (157, 158, 524, 523), (160, 161, 527, 526), (528, 529, 530, 531), (531, 532, 533, 528), (166, 167, 533, 532), (164, 165, 531, 530), (162, 163, 529, 528), (167, 162, 528, 533), (165, 166, 532, 531), (163, 164, 530, 529), (534, 535, 536, 537), (537, 538, 539, 534), (172, 173, 539, 538), (170, 171, 537, 536), (168, 169, 535, 534), (173, 168, 534, 539), (171, 172, 538, 537), (169, 170, 536, 535), (540, 541, 542, 543), (543, 544, 545, 540), (177, 178, 544, 543), (175, 176, 542, 541), (178, 179, 545, 544), (176, 177, 543, 542), (174, 175, 541, 540), (179, 174, 540, 545), (546, 547, 548, 549), (549, 550, 551, 546), (185, 180, 546, 551), (183, 184, 550, 549), (181, 182, 548, 547), (184, 185, 551, 550), (182, 183, 549, 548), (180, 181, 547, 546), (552, 553, 554, 555), (555, 556, 557, 552), (186, 187, 553, 552), (191, 186, 552, 557), (189, 190, 556, 555), (187, 188, 554, 553), (190, 191, 557, 556), (188, 189, 555, 554), (558, 559, 560, 561), (561, 562, 563, 558), (196, 197, 563, 562), (194, 195, 561, 560), (192, 193, 559, 558), (197, 192, 558, 563), (195, 196, 562, 561), (193, 194, 560, 559), (564, 565, 566, 567), (567, 568, 569, 564), (202, 203, 569, 568), (200, 201, 567, 566), (198, 199, 565, 564), (203, 198, 564, 569), (201, 202, 568, 567), (199, 200, 566, 565), (570, 571, 572, 573), (573, 574, 575, 570), (205, 206, 572, 571), (208, 209, 575, 574), (206, 207, 573, 572), (204, 205, 571, 570), (209, 204, 570, 575), (207, 208, 574, 573), (576, 577, 578, 579), (579, 580, 581, 576), (215, 210, 576, 581), (213, 214, 580, 579), (211, 212, 578, 577), (214, 215, 581, 580), (212, 213, 579, 578), (210, 211, 577, 576), (582, 583, 584, 585), (585, 586, 587, 582), (221, 216, 582, 587), (219, 220, 586, 585), (217, 218, 584, 583), (220, 221, 587, 586), (218, 219, 585, 584), (216, 217, 583, 582), (588, 589, 590, 591), (591, 592, 593, 588), (224, 225, 591, 590), (222, 223, 589, 588), (227, 222, 588, 593), (225, 226, 592, 591), (223, 224, 590, 589), (226, 227, 593, 592), (594, 595, 596, 597), (597, 598, 599, 594), (232, 233, 599, 598), (230, 231, 597, 596), (228, 229, 595, 594), (233, 228, 594, 599), (231, 232, 598, 597), (229, 230, 596, 595), (600, 601, 602, 603), (603, 604, 605, 600), (238, 239, 605, 604), (236, 237, 603, 602), (234, 235, 601, 600), (239, 234, 600, 605), (237, 238, 604, 603), (235, 236, 602, 601), (606, 607, 608, 609), (609, 610, 611, 606), (243, 244, 610, 609), (241, 242, 608, 607), (244, 245, 611, 610), (242, 243, 609, 608), (240, 241, 607, 606), (245, 240, 606, 611), (612, 613, 614, 615), (615, 616, 617, 612), (251, 246, 612, 617), (249, 250, 616, 615), (247, 248, 614, 613), (250, 251, 617, 616), (248, 249, 615, 614), (246, 247, 613, 612), (618, 619, 620, 621), (621, 622, 623, 618), (252, 253, 619, 618), (257, 252, 618, 623), (255, 256, 622, 621), (253, 254, 620, 619), (256, 257, 623, 622), (254, 255, 621, 620), (624, 625, 626, 627), (627, 628, 629, 624), (262, 263, 629, 628), (260, 261, 627, 626), (258, 259, 625, 624), (263, 258, 624, 629), (261, 262, 628, 627), (259, 260, 626, 625), (630, 631, 632, 633), (633, 634, 635, 630), (268, 269, 635, 634), (266, 267, 633, 632), (264, 265, 631, 630), (269, 264, 630, 635), (267, 268, 634, 633), (265, 266, 632, 631), (636, 637, 638, 639), (639, 640, 641, 636), (271, 272, 638, 637), (274, 275, 641, 640), (272, 273, 639, 638), (270, 271, 637, 636), (275, 270, 636, 641), (273, 274, 640, 639), (642, 643, 644, 645), (645, 646, 647, 642), (281, 276, 642, 647), (279, 280, 646, 645), (277, 278, 644, 643), (280, 281, 647, 646), (278, 279, 645, 644), (276, 277, 643, 642), (648, 649, 650, 651), (651, 652, 653, 648), (287, 282, 648, 653), (285, 286, 652, 651), (283, 284, 650, 649), (286, 287, 653, 652), (284, 285, 651, 650), (282, 283, 649, 648), (654, 655, 656, 657), (657, 658, 659, 654), (290, 291, 657, 656), (288, 289, 655, 654), (293, 288, 654, 659), (291, 292, 658, 657), (289, 290, 656, 655), (292, 293, 659, 658), (660, 661, 662, 663), (663, 664, 665, 660), (298, 299, 665, 664), (296, 297, 663, 662), (294, 295, 661, 660), (299, 294, 660, 665), (297, 298, 664, 663), (295, 296, 662, 661), (666, 667, 668, 669), (669, 670, 671, 666), (304, 305, 671, 670), (302, 303, 669, 668), (300, 301, 667, 666), (305, 300, 666, 671), (303, 304, 670, 669), (301, 302, 668, 667), (672, 673, 674, 675), (675, 676, 677, 672), (309, 310, 676, 675), (307, 308, 674, 673), (310, 311, 677, 676), (308, 309, 675, 674), (306, 307, 673, 672), (311, 306, 672, 677), (678, 679, 680, 681), (681, 682, 683, 678), (317, 312, 678, 683), (315, 316, 682, 681), (313, 314, 680, 679), (316, 317, 683, 682), (314, 315, 681, 680), (312, 313, 679, 678), (684, 685, 686, 687), (687, 688, 689, 684), (318, 319, 685, 684), (323, 318, 684, 689), (321, 322, 688, 687), (319, 320, 686, 685), (322, 323, 689, 688), (320, 321, 687, 686), (690, 691, 692, 693), (693, 694, 695, 690), (328, 329, 695, 694), (326, 327, 693, 692), (324, 325, 691, 690), (329, 324, 690, 695), (327, 328, 694, 693), (325, 326, 692, 691), (696, 697, 698, 699), (699, 700, 701, 696), (334, 335, 701, 700), (332, 333, 699, 698), (330, 331, 697, 696), (335, 330, 696, 701), (333, 334, 700, 699), (331, 332, 698, 697), (702, 703, 704, 705), (705, 706, 707, 702), (337, 338, 704, 703), (340, 341, 707, 706), (338, 339, 705, 704), (336, 337, 703, 702), (341, 336, 702, 707), (339, 340, 706, 705), (708, 709, 710, 711), (711, 712, 713, 708), (347, 342, 708, 713), (345, 346, 712, 711), (343, 344, 710, 709), (346, 347, 713, 712), (344, 345, 711, 710), (342, 343, 709, 708), (714, 715, 716, 717), (717, 718, 719, 714), (353, 348, 714, 719), (351, 352, 718, 717), (349, 350, 716, 715), (352, 353, 719, 718), (350, 351, 717, 716), (348, 349, 715, 714), (720, 721, 722, 723), (723, 724, 725, 720), (356, 357, 723, 722), (354, 355, 721, 720), (359, 354, 720, 725), (357, 358, 724, 723), (355, 356, 722, 721), (358, 359, 725, 724), (726, 727, 728, 729), (729, 730, 731, 726), (364, 365, 731, 730), (362, 363, 729, 728), (360, 361, 727, 726), (365, 360, 726, 731), (363, 364, 730, 729), (361, 362, 728, 727)])
_uv = me_hex_grid_001.uv_layers.new(name='Float2')
_uv.uv.foreach_set('vector', [0.05556, 0.5691, 0.05556, 0.4309, 0.001806, 0.4654, 0.001806, 0.5346, 0.05556, 0.4309, 0.05556, 0.5691, 0.1093, 0.5346, 0.1093, 0.4654, 0.1111, 0.6762, 0.1111, 0.538, 0.05736, 0.5726, 0.05736, 0.6417, 0.1111, 0.538, 0.1111, 0.6762, 0.1649, 0.6417, 0.1649, 0.5726, 0.1667, 0.7834, 0.1667, 0.6452, 0.1129, 0.6797, 0.1129, 0.7488, 0.1667, 0.6452, 0.1667, 0.7834, 0.2204, 0.7488, 0.2204, 0.6797, 0.2222, 0.8905, 0.2222, 0.7523, 0.1685, 0.7869, 0.1685, 0.856, 0.2222, 0.7523, 0.2222, 0.8905, 0.276, 0.856, 0.276, 0.7869, 0.2778, 0.9977, 0.2778, 0.8595, 0.224, 0.894, 0.224, 0.9631, 0.2778, 0.8595, 0.2778, 0.9977, 0.3315, 0.9631, 0.3315, 0.894, 0.1111, 0.462, 0.1111, 0.3237, 0.05736, 0.3583, 0.05736, 0.4274, 0.1111, 0.3237, 0.1111, 0.462, 0.1649, 0.4274, 0.1649, 0.3583, 0.1667, 0.5691, 0.1667, 0.4309, 0.1129, 0.4654, 0.1129, 0.5346, 0.1667, 0.4309, 0.1667, 0.5691, 0.2204, 0.5346, 0.2204, 0.4654, 0.2222, 0.6762, 0.2222, 0.538, 0.1685, 0.5726, 0.1685, 0.6417, 0.2222, 0.538, 0.2222, 0.6762, 0.276, 0.6417, 0.276, 0.5726, 0.2778, 0.7834, 0.2778, 0.6452, 0.224, 0.6797, 0.224, 0.7488, 0.2778, 0.6452, 0.2778, 0.7834, 0.3315, 0.7488, 0.3315, 0.6797, 0.3333, 0.8905, 0.3333, 0.7523, 0.2796, 0.7869, 0.2796, 0.856, 0.3333, 0.7523, 0.3333, 0.8905, 0.3871, 0.856, 0.3871, 0.7869, 0.3889, 0.9977, 0.3889, 0.8595, 0.3351, 0.894, 0.3351, 0.9631, 0.3889, 0.8595, 0.3889, 0.9977, 0.4426, 0.9631, 0.4426, 0.894, 0.1667, 0.3548, 0.1667, 0.2166, 0.1129, 0.2512, 0.1129, 0.3203, 0.1667, 0.2166, 0.1667, 0.3548, 0.2204, 0.3203, 0.2204, 0.2512, 0.2222, 0.462, 0.2222, 0.3237, 0.1685, 0.3583, 0.1685, 0.4274, 0.2222, 0.3237, 0.2222, 0.462, 0.276, 0.4274, 0.276, 0.3583, 0.2778, 0.5691, 0.2778, 0.4309, 0.224, 0.4654, 0.224, 0.5346, 0.2778, 0.4309, 0.2778, 0.5691, 0.3315, 0.5346, 0.3315, 0.4654, 0.3333, 0.6762, 0.3333, 0.538, 0.2796, 0.5726, 0.2796, 0.6417, 0.3333, 0.538, 0.3333, 0.6762, 0.3871, 0.6417, 0.3871, 0.5726, 0.3889, 0.7834, 0.3889, 0.6452, 0.3351, 0.6797, 0.3351, 0.7488, 0.3889, 0.6452, 0.3889, 0.7834, 0.4426, 0.7488, 0.4426, 0.6797, 0.4444, 0.8905, 0.4444, 0.7523, 0.3907, 0.7869, 0.3907, 0.856, 0.4444, 0.7523, 0.4444, 0.8905, 0.4982, 0.856, 0.4982, 0.7869, 0.5, 0.9977, 0.5, 0.8595, 0.4462, 0.894, 0.4462, 0.9631, 0.5, 0.8595, 0.5, 0.9977, 0.5537, 0.9631, 0.5537, 0.894, 0.2222, 0.2477, 0.2222, 0.1095, 0.1685, 0.144, 0.1685, 0.2131, 0.2222, 0.1095, 0.2222, 0.2477, 0.276, 0.2131, 0.276, 0.144, 0.2778, 0.3548, 0.2778, 0.2166, 0.224, 0.2512, 0.224, 0.3203, 0.2778, 0.2166, 0.2778, 0.3548, 0.3315, 0.3203, 0.3315, 0.2512, 0.3333, 0.462, 0.3333, 0.3237, 0.2796, 0.3583, 0.2796, 0.4274, 0.3333, 0.3237, 0.3333, 0.462, 0.3871, 0.4274, 0.3871, 0.3583, 0.3889, 0.5691, 0.3889, 0.4309, 0.3351, 0.4654, 0.3351, 0.5346, 0.3889, 0.4309, 0.3889, 0.5691, 0.4426, 0.5346, 0.4426, 0.4654, 0.4444, 0.6762, 0.4444, 0.538, 0.3907, 0.5726, 0.3907, 0.6417, 0.4444, 0.538, 0.4444, 0.6762, 0.4982, 0.6417, 0.4982, 0.5726, 0.5, 0.7834, 0.5, 0.6452, 0.4462, 0.6797, 0.4462, 0.7488, 0.5, 0.6452, 0.5, 0.7834, 0.5537, 0.7488, 0.5537, 0.6797, 0.5556, 0.8905, 0.5556, 0.7523, 0.5018, 0.7869, 0.5018, 0.856, 0.5556, 0.7523, 0.5556, 0.8905, 0.6093, 0.856, 0.6093, 0.7869, 0.6111, 0.9977, 0.6111, 0.8595, 0.5574, 0.894, 0.5574, 0.9631, 0.6111, 0.8595, 0.6111, 0.9977, 0.6649, 0.9631, 0.6649, 0.894, 0.2778, 0.1405, 0.2778, 0.002321, 0.224, 0.03688, 0.224, 0.106, 0.2778, 0.002321, 0.2778, 0.1405, 0.3315, 0.106, 0.3315, 0.03688, 0.3333, 0.2477, 0.3333, 0.1095, 0.2796, 0.144, 0.2796, 0.2131, 0.3333, 0.1095, 0.3333, 0.2477, 0.3871, 0.2131, 0.3871, 0.144, 0.3889, 0.3548, 0.3889, 0.2166, 0.3351, 0.2512, 0.3351, 0.3203, 0.3889, 0.2166, 0.3889, 0.3548, 0.4426, 0.3203, 0.4426, 0.2512, 0.4444, 0.462, 0.4444, 0.3237, 0.3907, 0.3583, 0.3907, 0.4274, 0.4444, 0.3237, 0.4444, 0.462, 0.4982, 0.4274, 0.4982, 0.3583, 0.5, 0.5691, 0.5, 0.4309, 0.4462, 0.4654, 0.4462, 0.5346, 0.5, 0.4309, 0.5, 0.5691, 0.5537, 0.5346, 0.5537, 0.4654, 0.5556, 0.6762, 0.5556, 0.538, 0.5018, 0.5726, 0.5018, 0.6417, 0.5556, 0.538, 0.5556, 0.6762, 0.6093, 0.6417, 0.6093, 0.5726, 0.6111, 0.7834, 0.6111, 0.6452, 0.5574, 0.6797, 0.5574, 0.7488, 0.6111, 0.6452, 0.6111, 0.7834, 0.6649, 0.7488, 0.6649, 0.6797, 0.6667, 0.8905, 0.6667, 0.7523, 0.6129, 0.7869, 0.6129, 0.856, 0.6667, 0.7523, 0.6667, 0.8905, 0.7204, 0.856, 0.7204, 0.7869, 0.7222, 0.9977, 0.7222, 0.8595, 0.6685, 0.894, 0.6685, 0.9631, 0.7222, 0.8595, 0.7222, 0.9977, 0.776, 0.9631, 0.776, 0.894, 0.3889, 0.1405, 0.3889, 0.002321, 0.3351, 0.03688, 0.3351, 0.106, 0.3889, 0.002321, 0.3889, 0.1405, 0.4426, 0.106, 0.4426, 0.03688, 0.4444, 0.2477, 0.4444, 0.1095, 0.3907, 0.144, 0.3907, 0.2131, 0.4444, 0.1095, 0.4444, 0.2477, 0.4982, 0.2131, 0.4982, 0.144, 0.5, 0.3548, 0.5, 0.2166, 0.4462, 0.2512, 0.4462, 0.3203, 0.5, 0.2166, 0.5, 0.3548, 0.5537, 0.3203, 0.5537, 0.2512, 0.5556, 0.462, 0.5556, 0.3237, 0.5018, 0.3583, 0.5018, 0.4274, 0.5556, 0.3237, 0.5556, 0.462, 0.6093, 0.4274, 0.6093, 0.3583, 0.6111, 0.5691, 0.6111, 0.4309, 0.5574, 0.4654, 0.5574, 0.5346, 0.6111, 0.4309, 0.6111, 0.5691, 0.6649, 0.5346, 0.6649, 0.4654, 0.6667, 0.6762, 0.6667, 0.538, 0.6129, 0.5726, 0.6129, 0.6417, 0.6667, 0.538, 0.6667, 0.6762, 0.7204, 0.6417, 0.7204, 0.5726, 0.7222, 0.7834, 0.7222, 0.6452, 0.6685, 0.6797, 0.6685, 0.7488, 0.7222, 0.6452, 0.7222, 0.7834, 0.776, 0.7488, 0.776, 0.6797, 0.7778, 0.8905, 0.7778, 0.7523, 0.724, 0.7869, 0.724, 0.856, 0.7778, 0.7523, 0.7778, 0.8905, 0.8315, 0.856, 0.8315, 0.7869, 0.5, 0.1405, 0.5, 0.002321, 0.4462, 0.03688, 0.4462, 0.106, 0.5, 0.002321, 0.5, 0.1405, 0.5537, 0.106, 0.5537, 0.03688, 0.5556, 0.2477, 0.5556, 0.1095, 0.5018, 0.144, 0.5018, 0.2131, 0.5556, 0.1095, 0.5556, 0.2477, 0.6093, 0.2131, 0.6093, 0.144, 0.6111, 0.3548, 0.6111, 0.2166, 0.5574, 0.2512, 0.5574, 0.3203, 0.6111, 0.2166, 0.6111, 0.3548, 0.6649, 0.3203, 0.6649, 0.2512, 0.6667, 0.462, 0.6667, 0.3237, 0.6129, 0.3583, 0.6129, 0.4274, 0.6667, 0.3237, 0.6667, 0.462, 0.7204, 0.4274, 0.7204, 0.3583, 0.7222, 0.5691, 0.7222, 0.4309, 0.6685, 0.4654, 0.6685, 0.5346, 0.7222, 0.4309, 0.7222, 0.5691, 0.776, 0.5346, 0.776, 0.4654, 0.7778, 0.6762, 0.7778, 0.538, 0.724, 0.5726, 0.724, 0.6417, 0.7778, 0.538, 0.7778, 0.6762, 0.8315, 0.6417, 0.8315, 0.5726, 0.8333, 0.7834, 0.8333, 0.6452, 0.7796, 0.6797, 0.7796, 0.7488, 0.8333, 0.6452, 0.8333, 0.7834, 0.8871, 0.7488, 0.8871, 0.6797, 0.6111, 0.1405, 0.6111, 0.002321, 0.5574, 0.03688, 0.5574, 0.106, 0.6111, 0.002321, 0.6111, 0.1405, 0.6649, 0.106, 0.6649, 0.03688, 0.6667, 0.2477, 0.6667, 0.1095, 0.6129, 0.144, 0.6129, 0.2131, 0.6667, 0.1095, 0.6667, 0.2477, 0.7204, 0.2131, 0.7204, 0.144, 0.7222, 0.3548, 0.7222, 0.2166, 0.6685, 0.2512, 0.6685, 0.3203, 0.7222, 0.2166, 0.7222, 0.3548, 0.776, 0.3203, 0.776, 0.2512, 0.7778, 0.462, 0.7778, 0.3237, 0.724, 0.3583, 0.724, 0.4274, 0.7778, 0.3237, 0.7778, 0.462, 0.8315, 0.4274, 0.8315, 0.3583, 0.8333, 0.5691, 0.8333, 0.4309, 0.7796, 0.4654, 0.7796, 0.5346, 0.8333, 0.4309, 0.8333, 0.5691, 0.8871, 0.5346, 0.8871, 0.4654, 0.8889, 0.6762, 0.8889, 0.538, 0.8351, 0.5726, 0.8351, 0.6417, 0.8889, 0.538, 0.8889, 0.6762, 0.9426, 0.6417, 0.9426, 0.5726, 0.7222, 0.1405, 0.7222, 0.002321, 0.6685, 0.03688, 0.6685, 0.106, 0.7222, 0.002321, 0.7222, 0.1405, 0.776, 0.106, 0.776, 0.03688, 0.7778, 0.2477, 0.7778, 0.1095, 0.724, 0.144, 0.724, 0.2131, 0.7778, 0.1095, 0.7778, 0.2477, 0.8315, 0.2131, 0.8315, 0.144, 0.8333, 0.3548, 0.8333, 0.2166, 0.7796, 0.2512, 0.7796, 0.3203, 0.8333, 0.2166, 0.8333, 0.3548, 0.8871, 0.3203, 0.8871, 0.2512, 0.8889, 0.462, 0.8889, 0.3237, 0.8351, 0.3583, 0.8351, 0.4274, 0.8889, 0.3237, 0.8889, 0.462, 0.9426, 0.4274, 0.9426, 0.3583, 0.9444, 0.5691, 0.9444, 0.4309, 0.8907, 0.4654, 0.8907, 0.5346, 0.9444, 0.4309, 0.9444, 0.5691, 0.9982, 0.5346, 0.9982, 0.4654, 0.05556, 0.5691, 0.001806, 0.5346, 0.001806, 0.4654, 0.05556, 0.4309, 0.05556, 0.4309, 0.1093, 0.4654, 0.1093, 0.5346, 0.05556, 0.5691, 0.1093, 0.4654, 0.1093, 0.5346, 0.1093, 0.5346, 0.1093, 0.4654, 0.001806, 0.4654, 0.05556, 0.4309, 0.05556, 0.4309, 0.001806, 0.4654, 0.05556, 0.5691, 0.001806, 0.5346, 0.001806, 0.5346, 0.05556, 0.5691, 0.1093, 0.5346, 0.05556, 0.5691, 0.05556, 0.5691, 0.1093, 0.5346, 0.05556, 0.4309, 0.1093, 0.4654, 0.1093, 0.4654, 0.05556, 0.4309, 0.001806, 0.5346, 0.001806, 0.4654, 0.001806, 0.4654, 0.001806, 0.5346, 0.1111, 0.6762, 0.05736, 0.6417, 0.05736, 0.5726, 0.1111, 0.538, 0.1111, 0.538, 0.1649, 0.5726, 0.1649, 0.6417, 0.1111, 0.6762, 0.05736, 0.6417, 0.05736, 0.5726, 0.05736, 0.5726, 0.05736, 0.6417, 0.1649, 0.5726, 0.1649, 0.6417, 0.1649, 0.6417, 0.1649, 0.5726, 0.05736, 0.5726, 0.1111, 0.538, 0.1111, 0.538, 0.05736, 0.5726, 0.1111, 0.6762, 0.05736, 0.6417, 0.05736, 0.6417, 0.1111, 0.6762, 0.1649, 0.6417, 0.1111, 0.6762, 0.1111, 0.6762, 0.1649, 0.6417, 0.1111, 0.538, 0.1649, 0.5726, 0.1649, 0.5726, 0.1111, 0.538, 0.1667, 0.7834, 0.1129, 0.7488, 0.1129, 0.6797, 0.1667, 0.6452, 0.1667, 0.6452, 0.2204, 0.6797, 0.2204, 0.7488, 0.1667, 0.7834, 0.2204, 0.7488, 0.1667, 0.7834, 0.1667, 0.7834, 0.2204, 0.7488, 0.1667, 0.6452, 0.2204, 0.6797, 0.2204, 0.6797, 0.1667, 0.6452, 0.1129, 0.7488, 0.1129, 0.6797, 0.1129, 0.6797, 0.1129, 0.7488, 0.2204, 0.6797, 0.2204, 0.7488, 0.2204, 0.7488, 0.2204, 0.6797, 0.1129, 0.6797, 0.1667, 0.6452, 0.1667, 0.6452, 0.1129, 0.6797, 0.1667, 0.7834, 0.1129, 0.7488, 0.1129, 0.7488, 0.1667, 0.7834, 0.2222, 0.8905, 0.1685, 0.856, 0.1685, 0.7869, 0.2222, 0.7523, 0.2222, 0.7523, 0.276, 0.7869, 0.276, 0.856, 0.2222, 0.8905, 0.276, 0.856, 0.2222, 0.8905, 0.2222, 0.8905, 0.276, 0.856, 0.2222, 0.7523, 0.276, 0.7869, 0.276, 0.7869, 0.2222, 0.7523, 0.1685, 0.856, 0.1685, 0.7869, 0.1685, 0.7869, 0.1685, 0.856, 0.276, 0.7869, 0.276, 0.856, 0.276, 0.856, 0.276, 0.7869, 0.1685, 0.7869, 0.2222, 0.7523, 0.2222, 0.7523, 0.1685, 0.7869, 0.2222, 0.8905, 0.1685, 0.856, 0.1685, 0.856, 0.2222, 0.8905, 0.2778, 0.9977, 0.224, 0.9631, 0.224, 0.894, 0.2778, 0.8595, 0.2778, 0.8595, 0.3315, 0.894, 0.3315, 0.9631, 0.2778, 0.9977, 0.224, 0.894, 0.2778, 0.8595, 0.2778, 0.8595, 0.224, 0.894, 0.2778, 0.9977, 0.224, 0.9631, 0.224, 0.9631, 0.2778, 0.9977, 0.3315, 0.9631, 0.2778, 0.9977, 0.2778, 0.9977, 0.3315, 0.9631, 0.2778, 0.8595, 0.3315, 0.894, 0.3315, 0.894, 0.2778, 0.8595, 0.224, 0.9631, 0.224, 0.894, 0.224, 0.894, 0.224, 0.9631, 0.3315, 0.894, 0.3315, 0.9631, 0.3315, 0.9631, 0.3315, 0.894, 0.1111, 0.462, 0.05736, 0.4274, 0.05736, 0.3583, 0.1111, 0.3237, 0.1111, 0.3237, 0.1649, 0.3583, 0.1649, 0.4274, 0.1111, 0.462, 0.1649, 0.3583, 0.1649, 0.4274, 0.1649, 0.4274, 0.1649, 0.3583, 0.05736, 0.3583, 0.1111, 0.3237, 0.1111, 0.3237, 0.05736, 0.3583, 0.1111, 0.462, 0.05736, 0.4274, 0.05736, 0.4274, 0.1111, 0.462, 0.1649, 0.4274, 0.1111, 0.462, 0.1111, 0.462, 0.1649, 0.4274, 0.1111, 0.3237, 0.1649, 0.3583, 0.1649, 0.3583, 0.1111, 0.3237, 0.05736, 0.4274, 0.05736, 0.3583, 0.05736, 0.3583, 0.05736, 0.4274, 0.1667, 0.5691, 0.1129, 0.5346, 0.1129, 0.4654, 0.1667, 0.4309, 0.1667, 0.4309, 0.2204, 0.4654, 0.2204, 0.5346, 0.1667, 0.5691, 0.2204, 0.4654, 0.2204, 0.5346, 0.2204, 0.5346, 0.2204, 0.4654, 0.1129, 0.4654, 0.1667, 0.4309, 0.1667, 0.4309, 0.1129, 0.4654, 0.1667, 0.5691, 0.1129, 0.5346, 0.1129, 0.5346, 0.1667, 0.5691, 0.2204, 0.5346, 0.1667, 0.5691, 0.1667, 0.5691, 0.2204, 0.5346, 0.1667, 0.4309, 0.2204, 0.4654, 0.2204, 0.4654, 0.1667, 0.4309, 0.1129, 0.5346, 0.1129, 0.4654, 0.1129, 0.4654, 0.1129, 0.5346, 0.2222, 0.6762, 0.1685, 0.6417, 0.1685, 0.5726, 0.2222, 0.538, 0.2222, 0.538, 0.276, 0.5726, 0.276, 0.6417, 0.2222, 0.6762, 0.2222, 0.538, 0.276, 0.5726, 0.276, 0.5726, 0.2222, 0.538, 0.1685, 0.6417, 0.1685, 0.5726, 0.1685, 0.5726, 0.1685, 0.6417, 0.276, 0.5726, 0.276, 0.6417, 0.276, 0.6417, 0.276, 0.5726, 0.1685, 0.5726, 0.2222, 0.538, 0.2222, 0.538, 0.1685, 0.5726, 0.2222, 0.6762, 0.1685, 0.6417, 0.1685, 0.6417, 0.2222, 0.6762, 0.276, 0.6417, 0.2222, 0.6762, 0.2222, 0.6762, 0.276, 0.6417, 0.2778, 0.7834, 0.224, 0.7488, 0.224, 0.6797, 0.2778, 0.6452, 0.2778, 0.6452, 0.3315, 0.6797, 0.3315, 0.7488, 0.2778, 0.7834, 0.3315, 0.7488, 0.2778, 0.7834, 0.2778, 0.7834, 0.3315, 0.7488, 0.2778, 0.6452, 0.3315, 0.6797, 0.3315, 0.6797, 0.2778, 0.6452, 0.224, 0.7488, 0.224, 0.6797, 0.224, 0.6797, 0.224, 0.7488, 0.3315, 0.6797, 0.3315, 0.7488, 0.3315, 0.7488, 0.3315, 0.6797, 0.224, 0.6797, 0.2778, 0.6452, 0.2778, 0.6452, 0.224, 0.6797, 0.2778, 0.7834, 0.224, 0.7488, 0.224, 0.7488, 0.2778, 0.7834, 0.3333, 0.8905, 0.2796, 0.856, 0.2796, 0.7869, 0.3333, 0.7523, 0.3333, 0.7523, 0.3871, 0.7869, 0.3871, 0.856, 0.3333, 0.8905, 0.3333, 0.8905, 0.2796, 0.856, 0.2796, 0.856, 0.3333, 0.8905, 0.3871, 0.856, 0.3333, 0.8905, 0.3333, 0.8905, 0.3871, 0.856, 0.3333, 0.7523, 0.3871, 0.7869, 0.3871, 0.7869, 0.3333, 0.7523, 0.2796, 0.856, 0.2796, 0.7869, 0.2796, 0.7869, 0.2796, 0.856, 0.3871, 0.7869, 0.3871, 0.856, 0.3871, 0.856, 0.3871, 0.7869, 0.2796, 0.7869, 0.3333, 0.7523, 0.3333, 0.7523, 0.2796, 0.7869, 0.3889, 0.9977, 0.3351, 0.9631, 0.3351, 0.894, 0.3889, 0.8595, 0.3889, 0.8595, 0.4426, 0.894, 0.4426, 0.9631, 0.3889, 0.9977, 0.4426, 0.894, 0.4426, 0.9631, 0.4426, 0.9631, 0.4426, 0.894, 0.3351, 0.894, 0.3889, 0.8595, 0.3889, 0.8595, 0.3351, 0.894, 0.3889, 0.9977, 0.3351, 0.9631, 0.3351, 0.9631, 0.3889, 0.9977, 0.4426, 0.9631, 0.3889, 0.9977, 0.3889, 0.9977, 0.4426, 0.9631, 0.3889, 0.8595, 0.4426, 0.894, 0.4426, 0.894, 0.3889, 0.8595, 0.3351, 0.9631, 0.3351, 0.894, 0.3351, 0.894, 0.3351, 0.9631, 0.1667, 0.3548, 0.1129, 0.3203, 0.1129, 0.2512, 0.1667, 0.2166, 0.1667, 0.2166, 0.2204, 0.2512, 0.2204, 0.3203, 0.1667, 0.3548, 0.2204, 0.2512, 0.2204, 0.3203, 0.2204, 0.3203, 0.2204, 0.2512, 0.1129, 0.2512, 0.1667, 0.2166, 0.1667, 0.2166, 0.1129, 0.2512, 0.1667, 0.3548, 0.1129, 0.3203, 0.1129, 0.3203, 0.1667, 0.3548, 0.2204, 0.3203, 0.1667, 0.3548, 0.1667, 0.3548, 0.2204, 0.3203, 0.1667, 0.2166, 0.2204, 0.2512, 0.2204, 0.2512, 0.1667, 0.2166, 0.1129, 0.3203, 0.1129, 0.2512, 0.1129, 0.2512, 0.1129, 0.3203, 0.2222, 0.462, 0.1685, 0.4274, 0.1685, 0.3583, 0.2222, 0.3237, 0.2222, 0.3237, 0.276, 0.3583, 0.276, 0.4274, 0.2222, 0.462, 0.1685, 0.4274, 0.1685, 0.3583, 0.1685, 0.3583, 0.1685, 0.4274, 0.276, 0.3583, 0.276, 0.4274, 0.276, 0.4274, 0.276, 0.3583, 0.1685, 0.3583, 0.2222, 0.3237, 0.2222, 0.3237, 0.1685, 0.3583, 0.2222, 0.462, 0.1685, 0.4274, 0.1685, 0.4274, 0.2222, 0.462, 0.276, 0.4274, 0.2222, 0.462, 0.2222, 0.462, 0.276, 0.4274, 0.2222, 0.3237, 0.276, 0.3583, 0.276, 0.3583, 0.2222, 0.3237, 0.2778, 0.5691, 0.224, 0.5346, 0.224, 0.4654, 0.2778, 0.4309, 0.2778, 0.4309, 0.3315, 0.4654, 0.3315, 0.5346, 0.2778, 0.5691, 0.3315, 0.5346, 0.2778, 0.5691, 0.2778, 0.5691, 0.3315, 0.5346, 0.2778, 0.4309, 0.3315, 0.4654, 0.3315, 0.4654, 0.2778, 0.4309, 0.224, 0.5346, 0.224, 0.4654, 0.224, 0.4654, 0.224, 0.5346, 0.3315, 0.4654, 0.3315, 0.5346, 0.3315, 0.5346, 0.3315, 0.4654, 0.224, 0.4654, 0.2778, 0.4309, 0.2778, 0.4309, 0.224, 0.4654, 0.2778, 0.5691, 0.224, 0.5346, 0.224, 0.5346, 0.2778, 0.5691, 0.3333, 0.6762, 0.2796, 0.6417, 0.2796, 0.5726, 0.3333, 0.538, 0.3333, 0.538, 0.3871, 0.5726, 0.3871, 0.6417, 0.3333, 0.6762, 0.3871, 0.6417, 0.3333, 0.6762, 0.3333, 0.6762, 0.3871, 0.6417, 0.3333, 0.538, 0.3871, 0.5726, 0.3871, 0.5726, 0.3333, 0.538, 0.2796, 0.6417, 0.2796, 0.5726, 0.2796, 0.5726, 0.2796, 0.6417, 0.3871, 0.5726, 0.3871, 0.6417, 0.3871, 0.6417, 0.3871, 0.5726, 0.2796, 0.5726, 0.3333, 0.538, 0.3333, 0.538, 0.2796, 0.5726, 0.3333, 0.6762, 0.2796, 0.6417, 0.2796, 0.6417, 0.3333, 0.6762, 0.3889, 0.7834, 0.3351, 0.7488, 0.3351, 0.6797, 0.3889, 0.6452, 0.3889, 0.6452, 0.4426, 0.6797, 0.4426, 0.7488, 0.3889, 0.7834, 0.3351, 0.6797, 0.3889, 0.6452, 0.3889, 0.6452, 0.3351, 0.6797, 0.3889, 0.7834, 0.3351, 0.7488, 0.3351, 0.7488, 0.3889, 0.7834, 0.4426, 0.7488, 0.3889, 0.7834, 0.3889, 0.7834, 0.4426, 0.7488, 0.3889, 0.6452, 0.4426, 0.6797, 0.4426, 0.6797, 0.3889, 0.6452, 0.3351, 0.7488, 0.3351, 0.6797, 0.3351, 0.6797, 0.3351, 0.7488, 0.4426, 0.6797, 0.4426, 0.7488, 0.4426, 0.7488, 0.4426, 0.6797, 0.4444, 0.8905, 0.3907, 0.856, 0.3907, 0.7869, 0.4444, 0.7523, 0.4444, 0.7523, 0.4982, 0.7869, 0.4982, 0.856, 0.4444, 0.8905, 0.4982, 0.7869, 0.4982, 0.856, 0.4982, 0.856, 0.4982, 0.7869, 0.3907, 0.7869, 0.4444, 0.7523, 0.4444, 0.7523, 0.3907, 0.7869, 0.4444, 0.8905, 0.3907, 0.856, 0.3907, 0.856, 0.4444, 0.8905, 0.4982, 0.856, 0.4444, 0.8905, 0.4444, 0.8905, 0.4982, 0.856, 0.4444, 0.7523, 0.4982, 0.7869, 0.4982, 0.7869, 0.4444, 0.7523, 0.3907, 0.856, 0.3907, 0.7869, 0.3907, 0.7869, 0.3907, 0.856, 0.5, 0.9977, 0.4462, 0.9631, 0.4462, 0.894, 0.5, 0.8595, 0.5, 0.8595, 0.5537, 0.894, 0.5537, 0.9631, 0.5, 0.9977, 0.5537, 0.894, 0.5537, 0.9631, 0.5537, 0.9631, 0.5537, 0.894, 0.4462, 0.894, 0.5, 0.8595, 0.5, 0.8595, 0.4462, 0.894, 0.5, 0.9977, 0.4462, 0.9631, 0.4462, 0.9631, 0.5, 0.9977, 0.5537, 0.9631, 0.5, 0.9977, 0.5, 0.9977, 0.5537, 0.9631, 0.5, 0.8595, 0.5537, 0.894, 0.5537, 0.894, 0.5, 0.8595, 0.4462, 0.9631, 0.4462, 0.894, 0.4462, 0.894, 0.4462, 0.9631, 0.2222, 0.2477, 0.1685, 0.2131, 0.1685, 0.144, 0.2222, 0.1095, 0.2222, 0.1095, 0.276, 0.144, 0.276, 0.2131, 0.2222, 0.2477, 0.2222, 0.1095, 0.276, 0.144, 0.276, 0.144, 0.2222, 0.1095, 0.1685, 0.2131, 0.1685, 0.144, 0.1685, 0.144, 0.1685, 0.2131, 0.276, 0.144, 0.276, 0.2131, 0.276, 0.2131, 0.276, 0.144, 0.1685, 0.144, 0.2222, 0.1095, 0.2222, 0.1095, 0.1685, 0.144, 0.2222, 0.2477, 0.1685, 0.2131, 0.1685, 0.2131, 0.2222, 0.2477, 0.276, 0.2131, 0.2222, 0.2477, 0.2222, 0.2477, 0.276, 0.2131, 0.2778, 0.3548, 0.224, 0.3203, 0.224, 0.2512, 0.2778, 0.2166, 0.2778, 0.2166, 0.3315, 0.2512, 0.3315, 0.3203, 0.2778, 0.3548, 0.3315, 0.3203, 0.2778, 0.3548, 0.2778, 0.3548, 0.3315, 0.3203, 0.2778, 0.2166, 0.3315, 0.2512, 0.3315, 0.2512, 0.2778, 0.2166, 0.224, 0.3203, 0.224, 0.2512, 0.224, 0.2512, 0.224, 0.3203, 0.3315, 0.2512, 0.3315, 0.3203, 0.3315, 0.3203, 0.3315, 0.2512, 0.224, 0.2512, 0.2778, 0.2166, 0.2778, 0.2166, 0.224, 0.2512, 0.2778, 0.3548, 0.224, 0.3203, 0.224, 0.3203, 0.2778, 0.3548, 0.3333, 0.462, 0.2796, 0.4274, 0.2796, 0.3583, 0.3333, 0.3237, 0.3333, 0.3237, 0.3871, 0.3583, 0.3871, 0.4274, 0.3333, 0.462, 0.3333, 0.462, 0.2796, 0.4274, 0.2796, 0.4274, 0.3333, 0.462, 0.3871, 0.4274, 0.3333, 0.462, 0.3333, 0.462, 0.3871, 0.4274, 0.3333, 0.3237, 0.3871, 0.3583, 0.3871, 0.3583, 0.3333, 0.3237, 0.2796, 0.4274, 0.2796, 0.3583, 0.2796, 0.3583, 0.2796, 0.4274, 0.3871, 0.3583, 0.3871, 0.4274, 0.3871, 0.4274, 0.3871, 0.3583, 0.2796, 0.3583, 0.3333, 0.3237, 0.3333, 0.3237, 0.2796, 0.3583, 0.3889, 0.5691, 0.3351, 0.5346, 0.3351, 0.4654, 0.3889, 0.4309, 0.3889, 0.4309, 0.4426, 0.4654, 0.4426, 0.5346, 0.3889, 0.5691, 0.4426, 0.4654, 0.4426, 0.5346, 0.4426, 0.5346, 0.4426, 0.4654, 0.3351, 0.4654, 0.3889, 0.4309, 0.3889, 0.4309, 0.3351, 0.4654, 0.3889, 0.5691, 0.3351, 0.5346, 0.3351, 0.5346, 0.3889, 0.5691, 0.4426, 0.5346, 0.3889, 0.5691, 0.3889, 0.5691, 0.4426, 0.5346, 0.3889, 0.4309, 0.4426, 0.4654, 0.4426, 0.4654, 0.3889, 0.4309, 0.3351, 0.5346, 0.3351, 0.4654, 0.3351, 0.4654, 0.3351, 0.5346, 0.4444, 0.6762, 0.3907, 0.6417, 0.3907, 0.5726, 0.4444, 0.538, 0.4444, 0.538, 0.4982, 0.5726, 0.4982, 0.6417, 0.4444, 0.6762, 0.4982, 0.5726, 0.4982, 0.6417, 0.4982, 0.6417, 0.4982, 0.5726, 0.3907, 0.5726, 0.4444, 0.538, 0.4444, 0.538, 0.3907, 0.5726, 0.4444, 0.6762, 0.3907, 0.6417, 0.3907, 0.6417, 0.4444, 0.6762, 0.4982, 0.6417, 0.4444, 0.6762, 0.4444, 0.6762, 0.4982, 0.6417, 0.4444, 0.538, 0.4982, 0.5726, 0.4982, 0.5726, 0.4444, 0.538, 0.3907, 0.6417, 0.3907, 0.5726, 0.3907, 0.5726, 0.3907, 0.6417, 0.5, 0.7834, 0.4462, 0.7488, 0.4462, 0.6797, 0.5, 0.6452, 0.5, 0.6452, 0.5537, 0.6797, 0.5537, 0.7488, 0.5, 0.7834, 0.4462, 0.7488, 0.4462, 0.6797, 0.4462, 0.6797, 0.4462, 0.7488, 0.5537, 0.6797, 0.5537, 0.7488, 0.5537, 0.7488, 0.5537, 0.6797, 0.4462, 0.6797, 0.5, 0.6452, 0.5, 0.6452, 0.4462, 0.6797, 0.5, 0.7834, 0.4462, 0.7488, 0.4462, 0.7488, 0.5, 0.7834, 0.5537, 0.7488, 0.5, 0.7834, 0.5, 0.7834, 0.5537, 0.7488, 0.5, 0.6452, 0.5537, 0.6797, 0.5537, 0.6797, 0.5, 0.6452, 0.5556, 0.8905, 0.5018, 0.856, 0.5018, 0.7869, 0.5556, 0.7523, 0.5556, 0.7523, 0.6093, 0.7869, 0.6093, 0.856, 0.5556, 0.8905, 0.6093, 0.856, 0.5556, 0.8905, 0.5556, 0.8905, 0.6093, 0.856, 0.5556, 0.7523, 0.6093, 0.7869, 0.6093, 0.7869, 0.5556, 0.7523, 0.5018, 0.856, 0.5018, 0.7869, 0.5018, 0.7869, 0.5018, 0.856, 0.6093, 0.7869, 0.6093, 0.856, 0.6093, 0.856, 0.6093, 0.7869, 0.5018, 0.7869, 0.5556, 0.7523, 0.5556, 0.7523, 0.5018, 0.7869, 0.5556, 0.8905, 0.5018, 0.856, 0.5018, 0.856, 0.5556, 0.8905, 0.6111, 0.9977, 0.5574, 0.9631, 0.5574, 0.894, 0.6111, 0.8595, 0.6111, 0.8595, 0.6649, 0.894, 0.6649, 0.9631, 0.6111, 0.9977, 0.6649, 0.9631, 0.6111, 0.9977, 0.6111, 0.9977, 0.6649, 0.9631, 0.6111, 0.8595, 0.6649, 0.894, 0.6649, 0.894, 0.6111, 0.8595, 0.5574, 0.9631, 0.5574, 0.894, 0.5574, 0.894, 0.5574, 0.9631, 0.6649, 0.894, 0.6649, 0.9631, 0.6649, 0.9631, 0.6649, 0.894, 0.5574, 0.894, 0.6111, 0.8595, 0.6111, 0.8595, 0.5574, 0.894, 0.6111, 0.9977, 0.5574, 0.9631, 0.5574, 0.9631, 0.6111, 0.9977, 0.2778, 0.1405, 0.224, 0.106, 0.224, 0.03688, 0.2778, 0.002321, 0.2778, 0.002321, 0.3315, 0.03688, 0.3315, 0.106, 0.2778, 0.1405, 0.224, 0.03688, 0.2778, 0.002321, 0.2778, 0.002321, 0.224, 0.03688, 0.2778, 0.1405, 0.224, 0.106, 0.224, 0.106, 0.2778, 0.1405, 0.3315, 0.106, 0.2778, 0.1405, 0.2778, 0.1405, 0.3315, 0.106, 0.2778, 0.002321, 0.3315, 0.03688, 0.3315, 0.03688, 0.2778, 0.002321, 0.224, 0.106, 0.224, 0.03688, 0.224, 0.03688, 0.224, 0.106, 0.3315, 0.03688, 0.3315, 0.106, 0.3315, 0.106, 0.3315, 0.03688, 0.3333, 0.2477, 0.2796, 0.2131, 0.2796, 0.144, 0.3333, 0.1095, 0.3333, 0.1095, 0.3871, 0.144, 0.3871, 0.2131, 0.3333, 0.2477, 0.3871, 0.144, 0.3871, 0.2131, 0.3871, 0.2131, 0.3871, 0.144, 0.2796, 0.144, 0.3333, 0.1095, 0.3333, 0.1095, 0.2796, 0.144, 0.3333, 0.2477, 0.2796, 0.2131, 0.2796, 0.2131, 0.3333, 0.2477, 0.3871, 0.2131, 0.3333, 0.2477, 0.3333, 0.2477, 0.3871, 0.2131, 0.3333, 0.1095, 0.3871, 0.144, 0.3871, 0.144, 0.3333, 0.1095, 0.2796, 0.2131, 0.2796, 0.144, 0.2796, 0.144, 0.2796, 0.2131, 0.3889, 0.3548, 0.3351, 0.3203, 0.3351, 0.2512, 0.3889, 0.2166, 0.3889, 0.2166, 0.4426, 0.2512, 0.4426, 0.3203, 0.3889, 0.3548, 0.4426, 0.2512, 0.4426, 0.3203, 0.4426, 0.3203, 0.4426, 0.2512, 0.3351, 0.2512, 0.3889, 0.2166, 0.3889, 0.2166, 0.3351, 0.2512, 0.3889, 0.3548, 0.3351, 0.3203, 0.3351, 0.3203, 0.3889, 0.3548, 0.4426, 0.3203, 0.3889, 0.3548, 0.3889, 0.3548, 0.4426, 0.3203, 0.3889, 0.2166, 0.4426, 0.2512, 0.4426, 0.2512, 0.3889, 0.2166, 0.3351, 0.3203, 0.3351, 0.2512, 0.3351, 0.2512, 0.3351, 0.3203, 0.4444, 0.462, 0.3907, 0.4274, 0.3907, 0.3583, 0.4444, 0.3237, 0.4444, 0.3237, 0.4982, 0.3583, 0.4982, 0.4274, 0.4444, 0.462, 0.4444, 0.3237, 0.4982, 0.3583, 0.4982, 0.3583, 0.4444, 0.3237, 0.3907, 0.4274, 0.3907, 0.3583, 0.3907, 0.3583, 0.3907, 0.4274, 0.4982, 0.3583, 0.4982, 0.4274, 0.4982, 0.4274, 0.4982, 0.3583, 0.3907, 0.3583, 0.4444, 0.3237, 0.4444, 0.3237, 0.3907, 0.3583, 0.4444, 0.462, 0.3907, 0.4274, 0.3907, 0.4274, 0.4444, 0.462, 0.4982, 0.4274, 0.4444, 0.462, 0.4444, 0.462, 0.4982, 0.4274, 0.5, 0.5691, 0.4462, 0.5346, 0.4462, 0.4654, 0.5, 0.4309, 0.5, 0.4309, 0.5537, 0.4654, 0.5537, 0.5346, 0.5, 0.5691, 0.5537, 0.5346, 0.5, 0.5691, 0.5, 0.5691, 0.5537, 0.5346, 0.5, 0.4309, 0.5537, 0.4654, 0.5537, 0.4654, 0.5, 0.4309, 0.4462, 0.5346, 0.4462, 0.4654, 0.4462, 0.4654, 0.4462, 0.5346, 0.5537, 0.4654, 0.5537, 0.5346, 0.5537, 0.5346, 0.5537, 0.4654, 0.4462, 0.4654, 0.5, 0.4309, 0.5, 0.4309, 0.4462, 0.4654, 0.5, 0.5691, 0.4462, 0.5346, 0.4462, 0.5346, 0.5, 0.5691, 0.5556, 0.6762, 0.5018, 0.6417, 0.5018, 0.5726, 0.5556, 0.538, 0.5556, 0.538, 0.6093, 0.5726, 0.6093, 0.6417, 0.5556, 0.6762, 0.5556, 0.6762, 0.5018, 0.6417, 0.5018, 0.6417, 0.5556, 0.6762, 0.6093, 0.6417, 0.5556, 0.6762, 0.5556, 0.6762, 0.6093, 0.6417, 0.5556, 0.538, 0.6093, 0.5726, 0.6093, 0.5726, 0.5556, 0.538, 0.5018, 0.6417, 0.5018, 0.5726, 0.5018, 0.5726, 0.5018, 0.6417, 0.6093, 0.5726, 0.6093, 0.6417, 0.6093, 0.6417, 0.6093, 0.5726, 0.5018, 0.5726, 0.5556, 0.538, 0.5556, 0.538, 0.5018, 0.5726, 0.6111, 0.7834, 0.5574, 0.7488, 0.5574, 0.6797, 0.6111, 0.6452, 0.6111, 0.6452, 0.6649, 0.6797, 0.6649, 0.7488, 0.6111, 0.7834, 0.6649, 0.6797, 0.6649, 0.7488, 0.6649, 0.7488, 0.6649, 0.6797, 0.5574, 0.6797, 0.6111, 0.6452, 0.6111, 0.6452, 0.5574, 0.6797, 0.6111, 0.7834, 0.5574, 0.7488, 0.5574, 0.7488, 0.6111, 0.7834, 0.6649, 0.7488, 0.6111, 0.7834, 0.6111, 0.7834, 0.6649, 0.7488, 0.6111, 0.6452, 0.6649, 0.6797, 0.6649, 0.6797, 0.6111, 0.6452, 0.5574, 0.7488, 0.5574, 0.6797, 0.5574, 0.6797, 0.5574, 0.7488, 0.6667, 0.8905, 0.6129, 0.856, 0.6129, 0.7869, 0.6667, 0.7523, 0.6667, 0.7523, 0.7204, 0.7869, 0.7204, 0.856, 0.6667, 0.8905, 0.7204, 0.7869, 0.7204, 0.856, 0.7204, 0.856, 0.7204, 0.7869, 0.6129, 0.7869, 0.6667, 0.7523, 0.6667, 0.7523, 0.6129, 0.7869, 0.6667, 0.8905, 0.6129, 0.856, 0.6129, 0.856, 0.6667, 0.8905, 0.7204, 0.856, 0.6667, 0.8905, 0.6667, 0.8905, 0.7204, 0.856, 0.6667, 0.7523, 0.7204, 0.7869, 0.7204, 0.7869, 0.6667, 0.7523, 0.6129, 0.856, 0.6129, 0.7869, 0.6129, 0.7869, 0.6129, 0.856, 0.7222, 0.9977, 0.6685, 0.9631, 0.6685, 0.894, 0.7222, 0.8595, 0.7222, 0.8595, 0.776, 0.894, 0.776, 0.9631, 0.7222, 0.9977, 0.6685, 0.9631, 0.6685, 0.894, 0.6685, 0.894, 0.6685, 0.9631, 0.776, 0.894, 0.776, 0.9631, 0.776, 0.9631, 0.776, 0.894, 0.6685, 0.894, 0.7222, 0.8595, 0.7222, 0.8595, 0.6685, 0.894, 0.7222, 0.9977, 0.6685, 0.9631, 0.6685, 0.9631, 0.7222, 0.9977, 0.776, 0.9631, 0.7222, 0.9977, 0.7222, 0.9977, 0.776, 0.9631, 0.7222, 0.8595, 0.776, 0.894, 0.776, 0.894, 0.7222, 0.8595, 0.3889, 0.1405, 0.3351, 0.106, 0.3351, 0.03688, 0.3889, 0.002321, 0.3889, 0.002321, 0.4426, 0.03688, 0.4426, 0.106, 0.3889, 0.1405, 0.4426, 0.106, 0.3889, 0.1405, 0.3889, 0.1405, 0.4426, 0.106, 0.3889, 0.002321, 0.4426, 0.03688, 0.4426, 0.03688, 0.3889, 0.002321, 0.3351, 0.106, 0.3351, 0.03688, 0.3351, 0.03688, 0.3351, 0.106, 0.4426, 0.03688, 0.4426, 0.106, 0.4426, 0.106, 0.4426, 0.03688, 0.3351, 0.03688, 0.3889, 0.002321, 0.3889, 0.002321, 0.3351, 0.03688, 0.3889, 0.1405, 0.3351, 0.106, 0.3351, 0.106, 0.3889, 0.1405, 0.4444, 0.2477, 0.3907, 0.2131, 0.3907, 0.144, 0.4444, 0.1095, 0.4444, 0.1095, 0.4982, 0.144, 0.4982, 0.2131, 0.4444, 0.2477, 0.4982, 0.2131, 0.4444, 0.2477, 0.4444, 0.2477, 0.4982, 0.2131, 0.4444, 0.1095, 0.4982, 0.144, 0.4982, 0.144, 0.4444, 0.1095, 0.3907, 0.2131, 0.3907, 0.144, 0.3907, 0.144, 0.3907, 0.2131, 0.4982, 0.144, 0.4982, 0.2131, 0.4982, 0.2131, 0.4982, 0.144, 0.3907, 0.144, 0.4444, 0.1095, 0.4444, 0.1095, 0.3907, 0.144, 0.4444, 0.2477, 0.3907, 0.2131, 0.3907, 0.2131, 0.4444, 0.2477, 0.5, 0.3548, 0.4462, 0.3203, 0.4462, 0.2512, 0.5, 0.2166, 0.5, 0.2166, 0.5537, 0.2512, 0.5537, 0.3203, 0.5, 0.3548, 0.4462, 0.2512, 0.5, 0.2166, 0.5, 0.2166, 0.4462, 0.2512, 0.5, 0.3548, 0.4462, 0.3203, 0.4462, 0.3203, 0.5, 0.3548, 0.5537, 0.3203, 0.5, 0.3548, 0.5, 0.3548, 0.5537, 0.3203, 0.5, 0.2166, 0.5537, 0.2512, 0.5537, 0.2512, 0.5, 0.2166, 0.4462, 0.3203, 0.4462, 0.2512, 0.4462, 0.2512, 0.4462, 0.3203, 0.5537, 0.2512, 0.5537, 0.3203, 0.5537, 0.3203, 0.5537, 0.2512, 0.5556, 0.462, 0.5018, 0.4274, 0.5018, 0.3583, 0.5556, 0.3237, 0.5556, 0.3237, 0.6093, 0.3583, 0.6093, 0.4274, 0.5556, 0.462, 0.6093, 0.3583, 0.6093, 0.4274, 0.6093, 0.4274, 0.6093, 0.3583, 0.5018, 0.3583, 0.5556, 0.3237, 0.5556, 0.3237, 0.5018, 0.3583, 0.5556, 0.462, 0.5018, 0.4274, 0.5018, 0.4274, 0.5556, 0.462, 0.6093, 0.4274, 0.5556, 0.462, 0.5556, 0.462, 0.6093, 0.4274, 0.5556, 0.3237, 0.6093, 0.3583, 0.6093, 0.3583, 0.5556, 0.3237, 0.5018, 0.4274, 0.5018, 0.3583, 0.5018, 0.3583, 0.5018, 0.4274, 0.6111, 0.5691, 0.5574, 0.5346, 0.5574, 0.4654, 0.6111, 0.4309, 0.6111, 0.4309, 0.6649, 0.4654, 0.6649, 0.5346, 0.6111, 0.5691, 0.6649, 0.4654, 0.6649, 0.5346, 0.6649, 0.5346, 0.6649, 0.4654, 0.5574, 0.4654, 0.6111, 0.4309, 0.6111, 0.4309, 0.5574, 0.4654, 0.6111, 0.5691, 0.5574, 0.5346, 0.5574, 0.5346, 0.6111, 0.5691, 0.6649, 0.5346, 0.6111, 0.5691, 0.6111, 0.5691, 0.6649, 0.5346, 0.6111, 0.4309, 0.6649, 0.4654, 0.6649, 0.4654, 0.6111, 0.4309, 0.5574, 0.5346, 0.5574, 0.4654, 0.5574, 0.4654, 0.5574, 0.5346, 0.6667, 0.6762, 0.6129, 0.6417, 0.6129, 0.5726, 0.6667, 0.538, 0.6667, 0.538, 0.7204, 0.5726, 0.7204, 0.6417, 0.6667, 0.6762, 0.6667, 0.538, 0.7204, 0.5726, 0.7204, 0.5726, 0.6667, 0.538, 0.6129, 0.6417, 0.6129, 0.5726, 0.6129, 0.5726, 0.6129, 0.6417, 0.7204, 0.5726, 0.7204, 0.6417, 0.7204, 0.6417, 0.7204, 0.5726, 0.6129, 0.5726, 0.6667, 0.538, 0.6667, 0.538, 0.6129, 0.5726, 0.6667, 0.6762, 0.6129, 0.6417, 0.6129, 0.6417, 0.6667, 0.6762, 0.7204, 0.6417, 0.6667, 0.6762, 0.6667, 0.6762, 0.7204, 0.6417, 0.7222, 0.7834, 0.6685, 0.7488, 0.6685, 0.6797, 0.7222, 0.6452, 0.7222, 0.6452, 0.776, 0.6797, 0.776, 0.7488, 0.7222, 0.7834, 0.776, 0.7488, 0.7222, 0.7834, 0.7222, 0.7834, 0.776, 0.7488, 0.7222, 0.6452, 0.776, 0.6797, 0.776, 0.6797, 0.7222, 0.6452, 0.6685, 0.7488, 0.6685, 0.6797, 0.6685, 0.6797, 0.6685, 0.7488, 0.776, 0.6797, 0.776, 0.7488, 0.776, 0.7488, 0.776, 0.6797, 0.6685, 0.6797, 0.7222, 0.6452, 0.7222, 0.6452, 0.6685, 0.6797, 0.7222, 0.7834, 0.6685, 0.7488, 0.6685, 0.7488, 0.7222, 0.7834, 0.7778, 0.8905, 0.724, 0.856, 0.724, 0.7869, 0.7778, 0.7523, 0.7778, 0.7523, 0.8315, 0.7869, 0.8315, 0.856, 0.7778, 0.8905, 0.7778, 0.8905, 0.724, 0.856, 0.724, 0.856, 0.7778, 0.8905, 0.8315, 0.856, 0.7778, 0.8905, 0.7778, 0.8905, 0.8315, 0.856, 0.7778, 0.7523, 0.8315, 0.7869, 0.8315, 0.7869, 0.7778, 0.7523, 0.724, 0.856, 0.724, 0.7869, 0.724, 0.7869, 0.724, 0.856, 0.8315, 0.7869, 0.8315, 0.856, 0.8315, 0.856, 0.8315, 0.7869, 0.724, 0.7869, 0.7778, 0.7523, 0.7778, 0.7523, 0.724, 0.7869, 0.5, 0.1405, 0.4462, 0.106, 0.4462, 0.03688, 0.5, 0.002321, 0.5, 0.002321, 0.5537, 0.03688, 0.5537, 0.106, 0.5, 0.1405, 0.5537, 0.03688, 0.5537, 0.106, 0.5537, 0.106, 0.5537, 0.03688, 0.4462, 0.03688, 0.5, 0.002321, 0.5, 0.002321, 0.4462, 0.03688, 0.5, 0.1405, 0.4462, 0.106, 0.4462, 0.106, 0.5, 0.1405, 0.5537, 0.106, 0.5, 0.1405, 0.5, 0.1405, 0.5537, 0.106, 0.5, 0.002321, 0.5537, 0.03688, 0.5537, 0.03688, 0.5, 0.002321, 0.4462, 0.106, 0.4462, 0.03688, 0.4462, 0.03688, 0.4462, 0.106, 0.5556, 0.2477, 0.5018, 0.2131, 0.5018, 0.144, 0.5556, 0.1095, 0.5556, 0.1095, 0.6093, 0.144, 0.6093, 0.2131, 0.5556, 0.2477, 0.6093, 0.144, 0.6093, 0.2131, 0.6093, 0.2131, 0.6093, 0.144, 0.5018, 0.144, 0.5556, 0.1095, 0.5556, 0.1095, 0.5018, 0.144, 0.5556, 0.2477, 0.5018, 0.2131, 0.5018, 0.2131, 0.5556, 0.2477, 0.6093, 0.2131, 0.5556, 0.2477, 0.5556, 0.2477, 0.6093, 0.2131, 0.5556, 0.1095, 0.6093, 0.144, 0.6093, 0.144, 0.5556, 0.1095, 0.5018, 0.2131, 0.5018, 0.144, 0.5018, 0.144, 0.5018, 0.2131, 0.6111, 0.3548, 0.5574, 0.3203, 0.5574, 0.2512, 0.6111, 0.2166, 0.6111, 0.2166, 0.6649, 0.2512, 0.6649, 0.3203, 0.6111, 0.3548, 0.5574, 0.3203, 0.5574, 0.2512, 0.5574, 0.2512, 0.5574, 0.3203, 0.6649, 0.2512, 0.6649, 0.3203, 0.6649, 0.3203, 0.6649, 0.2512, 0.5574, 0.2512, 0.6111, 0.2166, 0.6111, 0.2166, 0.5574, 0.2512, 0.6111, 0.3548, 0.5574, 0.3203, 0.5574, 0.3203, 0.6111, 0.3548, 0.6649, 0.3203, 0.6111, 0.3548, 0.6111, 0.3548, 0.6649, 0.3203, 0.6111, 0.2166, 0.6649, 0.2512, 0.6649, 0.2512, 0.6111, 0.2166, 0.6667, 0.462, 0.6129, 0.4274, 0.6129, 0.3583, 0.6667, 0.3237, 0.6667, 0.3237, 0.7204, 0.3583, 0.7204, 0.4274, 0.6667, 0.462, 0.7204, 0.4274, 0.6667, 0.462, 0.6667, 0.462, 0.7204, 0.4274, 0.6667, 0.3237, 0.7204, 0.3583, 0.7204, 0.3583, 0.6667, 0.3237, 0.6129, 0.4274, 0.6129, 0.3583, 0.6129, 0.3583, 0.6129, 0.4274, 0.7204, 0.3583, 0.7204, 0.4274, 0.7204, 0.4274, 0.7204, 0.3583, 0.6129, 0.3583, 0.6667, 0.3237, 0.6667, 0.3237, 0.6129, 0.3583, 0.6667, 0.462, 0.6129, 0.4274, 0.6129, 0.4274, 0.6667, 0.462, 0.7222, 0.5691, 0.6685, 0.5346, 0.6685, 0.4654, 0.7222, 0.4309, 0.7222, 0.4309, 0.776, 0.4654, 0.776, 0.5346, 0.7222, 0.5691, 0.776, 0.5346, 0.7222, 0.5691, 0.7222, 0.5691, 0.776, 0.5346, 0.7222, 0.4309, 0.776, 0.4654, 0.776, 0.4654, 0.7222, 0.4309, 0.6685, 0.5346, 0.6685, 0.4654, 0.6685, 0.4654, 0.6685, 0.5346, 0.776, 0.4654, 0.776, 0.5346, 0.776, 0.5346, 0.776, 0.4654, 0.6685, 0.4654, 0.7222, 0.4309, 0.7222, 0.4309, 0.6685, 0.4654, 0.7222, 0.5691, 0.6685, 0.5346, 0.6685, 0.5346, 0.7222, 0.5691, 0.7778, 0.6762, 0.724, 0.6417, 0.724, 0.5726, 0.7778, 0.538, 0.7778, 0.538, 0.8315, 0.5726, 0.8315, 0.6417, 0.7778, 0.6762, 0.724, 0.5726, 0.7778, 0.538, 0.7778, 0.538, 0.724, 0.5726, 0.7778, 0.6762, 0.724, 0.6417, 0.724, 0.6417, 0.7778, 0.6762, 0.8315, 0.6417, 0.7778, 0.6762, 0.7778, 0.6762, 0.8315, 0.6417, 0.7778, 0.538, 0.8315, 0.5726, 0.8315, 0.5726, 0.7778, 0.538, 0.724, 0.6417, 0.724, 0.5726, 0.724, 0.5726, 0.724, 0.6417, 0.8315, 0.5726, 0.8315, 0.6417, 0.8315, 0.6417, 0.8315, 0.5726, 0.8333, 0.7834, 0.7796, 0.7488, 0.7796, 0.6797, 0.8333, 0.6452, 0.8333, 0.6452, 0.8871, 0.6797, 0.8871, 0.7488, 0.8333, 0.7834, 0.8871, 0.6797, 0.8871, 0.7488, 0.8871, 0.7488, 0.8871, 0.6797, 0.7796, 0.6797, 0.8333, 0.6452, 0.8333, 0.6452, 0.7796, 0.6797, 0.8333, 0.7834, 0.7796, 0.7488, 0.7796, 0.7488, 0.8333, 0.7834, 0.8871, 0.7488, 0.8333, 0.7834, 0.8333, 0.7834, 0.8871, 0.7488, 0.8333, 0.6452, 0.8871, 0.6797, 0.8871, 0.6797, 0.8333, 0.6452, 0.7796, 0.7488, 0.7796, 0.6797, 0.7796, 0.6797, 0.7796, 0.7488, 0.6111, 0.1405, 0.5574, 0.106, 0.5574, 0.03688, 0.6111, 0.002321, 0.6111, 0.002321, 0.6649, 0.03688, 0.6649, 0.106, 0.6111, 0.1405, 0.6649, 0.03688, 0.6649, 0.106, 0.6649, 0.106, 0.6649, 0.03688, 0.5574, 0.03688, 0.6111, 0.002321, 0.6111, 0.002321, 0.5574, 0.03688, 0.6111, 0.1405, 0.5574, 0.106, 0.5574, 0.106, 0.6111, 0.1405, 0.6649, 0.106, 0.6111, 0.1405, 0.6111, 0.1405, 0.6649, 0.106, 0.6111, 0.002321, 0.6649, 0.03688, 0.6649, 0.03688, 0.6111, 0.002321, 0.5574, 0.106, 0.5574, 0.03688, 0.5574, 0.03688, 0.5574, 0.106, 0.6667, 0.2477, 0.6129, 0.2131, 0.6129, 0.144, 0.6667, 0.1095, 0.6667, 0.1095, 0.7204, 0.144, 0.7204, 0.2131, 0.6667, 0.2477, 0.6667, 0.1095, 0.7204, 0.144, 0.7204, 0.144, 0.6667, 0.1095, 0.6129, 0.2131, 0.6129, 0.144, 0.6129, 0.144, 0.6129, 0.2131, 0.7204, 0.144, 0.7204, 0.2131, 0.7204, 0.2131, 0.7204, 0.144, 0.6129, 0.144, 0.6667, 0.1095, 0.6667, 0.1095, 0.6129, 0.144, 0.6667, 0.2477, 0.6129, 0.2131, 0.6129, 0.2131, 0.6667, 0.2477, 0.7204, 0.2131, 0.6667, 0.2477, 0.6667, 0.2477, 0.7204, 0.2131, 0.7222, 0.3548, 0.6685, 0.3203, 0.6685, 0.2512, 0.7222, 0.2166, 0.7222, 0.2166, 0.776, 0.2512, 0.776, 0.3203, 0.7222, 0.3548, 0.776, 0.3203, 0.7222, 0.3548, 0.7222, 0.3548, 0.776, 0.3203, 0.7222, 0.2166, 0.776, 0.2512, 0.776, 0.2512, 0.7222, 0.2166, 0.6685, 0.3203, 0.6685, 0.2512, 0.6685, 0.2512, 0.6685, 0.3203, 0.776, 0.2512, 0.776, 0.3203, 0.776, 0.3203, 0.776, 0.2512, 0.6685, 0.2512, 0.7222, 0.2166, 0.7222, 0.2166, 0.6685, 0.2512, 0.7222, 0.3548, 0.6685, 0.3203, 0.6685, 0.3203, 0.7222, 0.3548, 0.7778, 0.462, 0.724, 0.4274, 0.724, 0.3583, 0.7778, 0.3237, 0.7778, 0.3237, 0.8315, 0.3583, 0.8315, 0.4274, 0.7778, 0.462, 0.7778, 0.462, 0.724, 0.4274, 0.724, 0.4274, 0.7778, 0.462, 0.8315, 0.4274, 0.7778, 0.462, 0.7778, 0.462, 0.8315, 0.4274, 0.7778, 0.3237, 0.8315, 0.3583, 0.8315, 0.3583, 0.7778, 0.3237, 0.724, 0.4274, 0.724, 0.3583, 0.724, 0.3583, 0.724, 0.4274, 0.8315, 0.3583, 0.8315, 0.4274, 0.8315, 0.4274, 0.8315, 0.3583, 0.724, 0.3583, 0.7778, 0.3237, 0.7778, 0.3237, 0.724, 0.3583, 0.8333, 0.5691, 0.7796, 0.5346, 0.7796, 0.4654, 0.8333, 0.4309, 0.8333, 0.4309, 0.8871, 0.4654, 0.8871, 0.5346, 0.8333, 0.5691, 0.8871, 0.4654, 0.8871, 0.5346, 0.8871, 0.5346, 0.8871, 0.4654, 0.7796, 0.4654, 0.8333, 0.4309, 0.8333, 0.4309, 0.7796, 0.4654, 0.8333, 0.5691, 0.7796, 0.5346, 0.7796, 0.5346, 0.8333, 0.5691, 0.8871, 0.5346, 0.8333, 0.5691, 0.8333, 0.5691, 0.8871, 0.5346, 0.8333, 0.4309, 0.8871, 0.4654, 0.8871, 0.4654, 0.8333, 0.4309, 0.7796, 0.5346, 0.7796, 0.4654, 0.7796, 0.4654, 0.7796, 0.5346, 0.8889, 0.6762, 0.8351, 0.6417, 0.8351, 0.5726, 0.8889, 0.538, 0.8889, 0.538, 0.9426, 0.5726, 0.9426, 0.6417, 0.8889, 0.6762, 0.9426, 0.5726, 0.9426, 0.6417, 0.9426, 0.6417, 0.9426, 0.5726, 0.8351, 0.5726, 0.8889, 0.538, 0.8889, 0.538, 0.8351, 0.5726, 0.8889, 0.6762, 0.8351, 0.6417, 0.8351, 0.6417, 0.8889, 0.6762, 0.9426, 0.6417, 0.8889, 0.6762, 0.8889, 0.6762, 0.9426, 0.6417, 0.8889, 0.538, 0.9426, 0.5726, 0.9426, 0.5726, 0.8889, 0.538, 0.8351, 0.6417, 0.8351, 0.5726, 0.8351, 0.5726, 0.8351, 0.6417, 0.7222, 0.1405, 0.6685, 0.106, 0.6685, 0.03688, 0.7222, 0.002321, 0.7222, 0.002321, 0.776, 0.03688, 0.776, 0.106, 0.7222, 0.1405, 0.6685, 0.106, 0.6685, 0.03688, 0.6685, 0.03688, 0.6685, 0.106, 0.776, 0.03688, 0.776, 0.106, 0.776, 0.106, 0.776, 0.03688, 0.6685, 0.03688, 0.7222, 0.002321, 0.7222, 0.002321, 0.6685, 0.03688, 0.7222, 0.1405, 0.6685, 0.106, 0.6685, 0.106, 0.7222, 0.1405, 0.776, 0.106, 0.7222, 0.1405, 0.7222, 0.1405, 0.776, 0.106, 0.7222, 0.002321, 0.776, 0.03688, 0.776, 0.03688, 0.7222, 0.002321, 0.7778, 0.2477, 0.724, 0.2131, 0.724, 0.144, 0.7778, 0.1095, 0.7778, 0.1095, 0.8315, 0.144, 0.8315, 0.2131, 0.7778, 0.2477, 0.8315, 0.2131, 0.7778, 0.2477, 0.7778, 0.2477, 0.8315, 0.2131, 0.7778, 0.1095, 0.8315, 0.144, 0.8315, 0.144, 0.7778, 0.1095, 0.724, 0.2131, 0.724, 0.144, 0.724, 0.144, 0.724, 0.2131, 0.8315, 0.144, 0.8315, 0.2131, 0.8315, 0.2131, 0.8315, 0.144, 0.724, 0.144, 0.7778, 0.1095, 0.7778, 0.1095, 0.724, 0.144, 0.7778, 0.2477, 0.724, 0.2131, 0.724, 0.2131, 0.7778, 0.2477, 0.8333, 0.3548, 0.7796, 0.3203, 0.7796, 0.2512, 0.8333, 0.2166, 0.8333, 0.2166, 0.8871, 0.2512, 0.8871, 0.3203, 0.8333, 0.3548, 0.8871, 0.3203, 0.8333, 0.3548, 0.8333, 0.3548, 0.8871, 0.3203, 0.8333, 0.2166, 0.8871, 0.2512, 0.8871, 0.2512, 0.8333, 0.2166, 0.7796, 0.3203, 0.7796, 0.2512, 0.7796, 0.2512, 0.7796, 0.3203, 0.8871, 0.2512, 0.8871, 0.3203, 0.8871, 0.3203, 0.8871, 0.2512, 0.7796, 0.2512, 0.8333, 0.2166, 0.8333, 0.2166, 0.7796, 0.2512, 0.8333, 0.3548, 0.7796, 0.3203, 0.7796, 0.3203, 0.8333, 0.3548, 0.8889, 0.462, 0.8351, 0.4274, 0.8351, 0.3583, 0.8889, 0.3237, 0.8889, 0.3237, 0.9426, 0.3583, 0.9426, 0.4274, 0.8889, 0.462, 0.8351, 0.3583, 0.8889, 0.3237, 0.8889, 0.3237, 0.8351, 0.3583, 0.8889, 0.462, 0.8351, 0.4274, 0.8351, 0.4274, 0.8889, 0.462, 0.9426, 0.4274, 0.8889, 0.462, 0.8889, 0.462, 0.9426, 0.4274, 0.8889, 0.3237, 0.9426, 0.3583, 0.9426, 0.3583, 0.8889, 0.3237, 0.8351, 0.4274, 0.8351, 0.3583, 0.8351, 0.3583, 0.8351, 0.4274, 0.9426, 0.3583, 0.9426, 0.4274, 0.9426, 0.4274, 0.9426, 0.3583, 0.9444, 0.5691, 0.8907, 0.5346, 0.8907, 0.4654, 0.9444, 0.4309, 0.9444, 0.4309, 0.9982, 0.4654, 0.9982, 0.5346, 0.9444, 0.5691, 0.9982, 0.4654, 0.9982, 0.5346, 0.9982, 0.5346, 0.9982, 0.4654, 0.8907, 0.4654, 0.9444, 0.4309, 0.9444, 0.4309, 0.8907, 0.4654, 0.9444, 0.5691, 0.8907, 0.5346, 0.8907, 0.5346, 0.9444, 0.5691, 0.9982, 0.5346, 0.9444, 0.5691, 0.9444, 0.5691, 0.9982, 0.5346, 0.9444, 0.4309, 0.9982, 0.4654, 0.9982, 0.4654, 0.9444, 0.4309, 0.8907, 0.5346, 0.8907, 0.4654, 0.8907, 0.4654, 0.8907, 0.5346])
me_hex_grid_001.materials.append(mat_material_001)
me_hex_grid_001.update()

# ---- objects
ob_hex_grid_001 = bpy.data.objects.new('Hex.Grid.001', me_hex_grid_001)
ob_light = bpy.data.objects.new('Light', light_light)
ob_camera = bpy.data.objects.new('Camera', cam_camera)

# ---- transforms, parenting, visibility, modifiers, constraints
ob_hex_grid_001.location = (0.0, 0.0, 0.0)
_m = ob_hex_grid_001.modifiers.new('Auto Smooth', 'NODES')
_m.node_group = ng_auto_smooth
_gi = [s.identifier for s in ng_auto_smooth.interface.items_tree if s.item_type == 'SOCKET' and s.in_out == 'INPUT']
_m[_gi[1]] = 0.5236  # Angle
ob_light.location = (4.076, 1.005, 5.904)
ob_light.rotation_euler = (0.6503, 0.05522, 1.866)
ob_light.lock_rotations_4d = False
ob_light.empty_display_type = 'ARROWS'
ob_light.color = (0.0, 0.0, 0.0, 0.0)
ob_light.lineart.crease_threshold = 0.0
ob_camera.location = (7.359, -6.926, 4.958)
ob_camera.rotation_euler = (1.109, 0.0, 0.8149)
ob_camera.lock_rotations_4d = False
ob_camera.empty_display_type = 'ARROWS'
ob_camera.color = (0.0, 0.0, 0.0, 0.0)
ob_camera.display_type = 'WIRE'
ob_camera.lineart.crease_threshold = 0.0

# ---- collection membership
scene.collection.objects.link(ob_hex_grid_001)
col_collection.objects.link(ob_light)
col_collection.objects.link(ob_camera)

# ---- scene / render settings (as saved in the file)
scene.camera = ob_camera
scene.frame_start = 1; scene.frame_end = 250; scene.frame_set(1)
scene.render.engine = 'BLENDER_EEVEE_NEXT'
scene.cycles.sampling_pattern = 'TABULATED_SOBOL'
bpy.context.view_layer.update()

